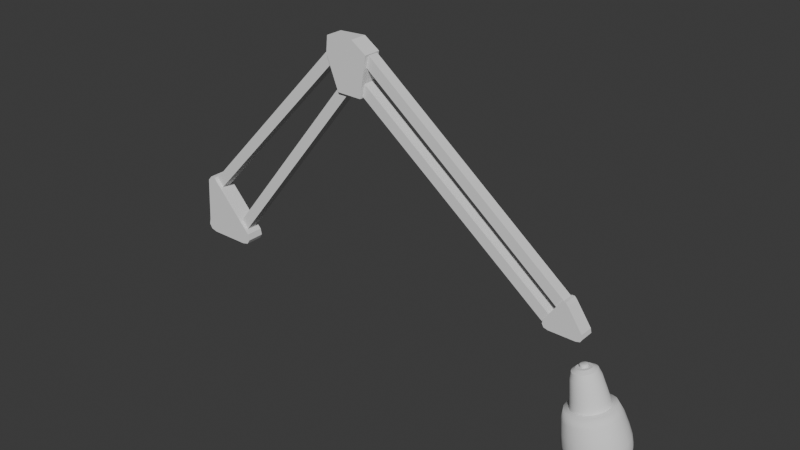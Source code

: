# Source: microphone.blend  (saved by Blender 4.5.90; exported with 4.5.12 LTS)
import bpy
from mathutils import Matrix  # noqa: F401  (used for matrix-valued properties, if any)

bpy.ops.wm.read_factory_settings(use_empty=True)
scene = bpy.context.scene
scene.name = 'Scene'

# ---- collections
col_collection = bpy.data.collections.new('Collection'); scene.collection.children.link(col_collection)

# ---- node groups
ng_smooth_by_angle = bpy.data.node_groups.new('Smooth by Angle', 'GeometryNodeTree')
_s = ng_smooth_by_angle.interface.new_socket(name='Mesh', in_out='OUTPUT', socket_type='NodeSocketGeometry')
_s = ng_smooth_by_angle.interface.new_socket(name='Mesh', in_out='INPUT', socket_type='NodeSocketGeometry')
_s = ng_smooth_by_angle.interface.new_socket(name='Angle', in_out='INPUT', socket_type='NodeSocketFloat')
_s.subtype = 'ANGLE'
_s.default_value = 0.5236
_s.min_value = 0.0
_s.max_value = 3.142
_s.description = 'Maximum face angle for smooth edges'
_s = ng_smooth_by_angle.interface.new_socket(name='Ignore Sharpness', in_out='INPUT', socket_type='NodeSocketBool')
_s.force_non_field = True
ng_smooth_by_angle.description = 'Set the sharpness of mesh edges based on the angle between the neighboring faces'
ng_smooth_by_angle.is_modifier = True
_N = ng_smooth_by_angle.nodes; _L = ng_smooth_by_angle.links
n0 = _N.new('GeometryNodeSetShadeSmooth'); n0.name = 'Set Shade Smooth'; n0.location = (120, -80)
n0.domain = 'EDGE'
n1 = _N.new('GeometryNodeSetShadeSmooth'); n1.name = 'Set Shade Smooth.001'; n1.location = (300, -80)
n2 = _N.new('NodeGroupOutput'); n2.name = 'Group Output'; n2.location = (480, -80)
n3 = _N.new('GeometryNodeInputMeshEdgeAngle'); n3.name = 'Edge Angle'; n3.location = (-440, -240)
n4 = _N.new('NodeGroupInput'); n4.name = 'Group Input'; n4.location = (-80, -80)
n5 = _N.new('GeometryNodeInputEdgeSmooth'); n5.name = 'Is Edge Smooth'; n5.location = (-260, -120)
n6 = _N.new('GeometryNodeInputShadeSmooth'); n6.name = 'Is Shade Smooth'; n6.location = (-440, -397)
n7 = _N.new('FunctionNodeCompare'); n7.name = 'Compare'; n7.location = (-260, -260)
n7.operation = 'LESS_EQUAL'
n7.inputs[6].default_value = (0.0, 0.0, 0.0, 0.0)
n7.inputs[7].default_value = (0.0, 0.0, 0.0, 0.0)
n8 = _N.new('FunctionNodeBooleanMath'); n8.name = 'Boolean Math.001'; n8.location = (-80, -260)
n9 = _N.new('NodeGroupInput'); n9.name = 'Group Input.001'; n9.location = (-440, -329)
n10 = _N.new('NodeGroupInput'); n10.name = 'Group Input.002'; n10.location = (-259, -189)
n11 = _N.new('FunctionNodeBooleanMath'); n11.name = 'Boolean Math'; n11.location = (-80, -149)
n11.operation = 'OR'
n12 = _N.new('FunctionNodeBooleanMath'); n12.name = 'Boolean Math.002'; n12.location = (-260, -380)
n12.operation = 'OR'
n13 = _N.new('NodeGroupInput'); n13.name = 'Group Input.003'; n13.location = (-440, -460)
_L.new(n3.outputs[0], n7.inputs[0])
_L.new(n1.outputs[0], n2.inputs[0])
_L.new(n9.outputs[1], n7.inputs[1])
_L.new(n7.outputs[0], n8.inputs[0])
_L.new(n4.outputs[0], n0.inputs[0])
_L.new(n0.outputs[0], n1.inputs[0])
_L.new(n8.outputs[0], n0.inputs[2])
_L.new(n10.outputs[2], n11.inputs[1])
_L.new(n5.outputs[0], n11.inputs[0])
_L.new(n11.outputs[0], n0.inputs[1])
_L.new(n13.outputs[2], n12.inputs[1])
_L.new(n6.outputs[0], n12.inputs[0])
_L.new(n12.outputs[0], n8.inputs[1])
n2.is_active_output = True

# ---- world
world_world = bpy.data.worlds.new('World'); scene.world = world_world
world_world.use_nodes = True; world_world.node_tree.nodes.clear()
_N = world_world.node_tree.nodes; _L = world_world.node_tree.links
n0 = _N.new('ShaderNodeOutputWorld'); n0.name = 'World Output'; n0.location = (200, 100)
n1 = _N.new('ShaderNodeBackground'); n1.name = 'Background'; n1.location = (-200, 100)
n1.inputs[0].default_value = (0.05088, 0.05088, 0.05088, 1.0)
_L.new(n1.outputs[0], n0.inputs[0])
n0.is_active_output = True
world_world.color = (0.05088, 0.05088, 0.05088)
world_world.sun_shadow_jitter_overblur = 0.0

# ---- meshes
me_plane = bpy.data.meshes.new('Plane')
me_plane.from_pydata([(-0.02364, -0.04434, 6.448e-09), (-0.3694, -0.1003, 2.072e-08), (-0.02364, -0.04217, 0.0137), (-0.3694, -0.09535, 0.03098), (-0.02364, -0.03587, 0.02606), (-0.3694, -0.08111, 0.05893), (-0.02364, -0.02606, 0.03587), (-0.3694, -0.05893, 0.08111), (-0.02364, -0.0137, 0.04217), (-0.3694, -0.03098, 0.09535), (-0.02364, 3.643e-09, 0.04434), (-0.3694, -3.03e-10, 0.1003), (-0.02364, 0.0137, 0.04217), (-0.3694, 0.03098, 0.09535), (-0.02364, 0.02606, 0.03587), (-0.3694, 0.05893, 0.08111), (-0.02364, 0.03587, 0.02606), (-0.3694, 0.08111, 0.05893), (-0.02364, 0.04217, 0.0137), (-0.3694, 0.09535, 0.03098), (-0.02364, 0.04434, -3.527e-09), (-0.3694, 0.1003, 1.932e-08), (-0.02364, 0.04217, -0.0137), (-0.3694, 0.09535, -0.03098), (-0.02364, 0.03587, -0.02606), (-0.3694, 0.08111, -0.05893), (-0.02364, 0.02606, -0.03587), (-0.3694, 0.05893, -0.08111), (-0.02364, 0.0137, -0.04217), (-0.3694, 0.03098, -0.09535), (-0.02364, -4.623e-09, -0.04434), (-0.3694, -3.523e-09, -0.1003), (-0.02364, -0.0137, -0.04217), (-0.3694, -0.03098, -0.09535), (-0.02364, -0.02606, -0.03587), (-0.3694, -0.05893, -0.08111), (-0.02364, -0.03587, -0.02606), (-0.3694, -0.08111, -0.05893), (-0.02364, -0.04217, -0.0137), (-0.3694, -0.09535, -0.03098), (-0.01037, -0.01436, 2.168e-10), (-0.008013, -0.004656, -7.348e-09), (-0.008013, -0.004429, 0.001439), (-0.01037, -0.01366, 0.004438), (-0.008013, -0.003767, 0.002737), (-0.01037, -0.01162, 0.008441), (-0.008013, -0.002737, 0.003767), (-0.01037, -0.008441, 0.01162), (-0.008013, -0.001439, 0.004429), (-0.01037, -0.004438, 0.01366), (-0.008013, 3.466e-10, 0.004656), (-0.01037, 8.075e-10, 0.01436), (-0.008013, 0.001439, 0.004429), (-0.01037, 0.004438, 0.01366), (-0.008013, 0.002737, 0.003767), (-0.01037, 0.008441, 0.01162), (-0.008013, 0.003767, 0.002737), (-0.01037, 0.01162, 0.008441), (-0.008013, 0.004429, 0.001439), (-0.01037, 0.01366, 0.004438), (-0.008013, 0.004656, -2.755e-09), (-0.01037, 0.01436, -3.014e-09), (-0.008013, 0.004429, -0.001439), (-0.01037, 0.01366, -0.004438), (-0.008013, 0.003767, -0.002737), (-0.01037, 0.01162, -0.008441), (-0.008013, 0.002737, -0.003767), (-0.01037, 0.008441, -0.01162), (-0.008013, 0.001439, -0.004429), (-0.01037, 0.004438, -0.01366), (-0.008013, -1.514e-09, -0.004656), (-0.01037, -1.869e-09, -0.01436), (-0.008013, -0.001439, -0.004429), (-0.01037, -0.004438, -0.01366), (-0.008013, -0.002737, -0.003767), (-0.01037, -0.008441, -0.01162), (-0.008013, -0.003767, -0.002737), (-0.01037, -0.01162, -0.008441), (-0.008013, -0.004429, -0.001439), (-0.01037, -0.01366, -0.004438), (-0.1137, -0.1215, 1.584e-09), (-0.06413, -0.09375, 1.734e-09), (-0.06413, -0.08916, 0.02897), (-0.1137, -0.1155, 0.03754), (-0.06413, -0.07584, 0.0551), (-0.1137, -0.09827, 0.0714), (-0.06413, -0.0551, 0.07584), (-0.1137, -0.0714, 0.09827), (-0.06413, -0.02897, 0.08916), (-0.1137, -0.03754, 0.1155), (-0.06413, 3.351e-09, 0.09375), (-0.1137, 6.25e-09, 0.1215), (-0.06413, 0.02897, 0.08916), (-0.1137, 0.03754, 0.1155), (-0.06413, 0.0551, 0.07584), (-0.1137, 0.0714, 0.09827), (-0.06413, 0.07584, 0.0551), (-0.1137, 0.09827, 0.0714), (-0.06413, 0.08916, 0.02897), (-0.1137, 0.1155, 0.03754), (-0.06413, 0.09375, 1.382e-09), (-0.1137, 0.1215, -1.055e-09), (-0.06413, 0.08916, -0.02897), (-0.1137, 0.1155, -0.03754), (-0.06413, 0.07584, -0.0551), (-0.1137, 0.09827, -0.0714), (-0.06413, 0.0551, -0.07584), (-0.1137, 0.0714, -0.09827), (-0.06413, 0.02897, -0.08916), (-0.1137, 0.03754, -0.1155), (-0.06413, 8.402e-10, -0.09375), (-0.1137, -3.52e-09, -0.1215), (-0.06413, -0.02897, -0.08916), (-0.1137, -0.03754, -0.1155), (-0.06413, -0.0551, -0.07584), (-0.1137, -0.0714, -0.09827), (-0.06413, -0.07584, -0.0551), (-0.1137, -0.09827, -0.0714), (-0.06413, -0.08916, -0.02897), (-0.1137, -0.1155, -0.03754), (-0.1954, -0.1298, 6.645e-09), (-0.1489, -0.1287, 3.733e-09), (-0.1489, -0.1224, 0.03978), (-0.1954, -0.1234, 0.04011), (-0.1489, -0.1041, 0.07567), (-0.1954, -0.105, 0.07629), (-0.1489, -0.07567, 0.1041), (-0.1954, -0.07629, 0.105), (-0.1489, -0.03978, 0.1224), (-0.1954, -0.04011, 0.1234), (-0.1489, 9.562e-09, 0.1287), (-0.1954, 8.063e-09, 0.1298), (-0.1489, 0.03978, 0.1224), (-0.1954, 0.04011, 0.1234), (-0.1489, 0.07567, 0.1041), (-0.1954, 0.07629, 0.105), (-0.1489, 0.1041, 0.07567), (-0.1954, 0.105, 0.07629), (-0.1489, 0.1224, 0.03978), (-0.1954, 0.1234, 0.04011), (-0.1489, 0.1287, -5.93e-09), (-0.1954, 0.1298, -2.782e-09), (-0.1489, 0.1224, -0.03978), (-0.1954, 0.1234, -0.04011), (-0.1489, 0.1041, -0.07567), (-0.1954, 0.105, -0.07629), (-0.1489, 0.07567, -0.1041), (-0.1954, 0.07629, -0.105), (-0.1489, 0.03978, -0.1224), (-0.1954, 0.04011, -0.1234), (-0.1489, -1.082e-08, -0.1287), (-0.1954, -1.139e-08, -0.1298), (-0.1489, -0.03978, -0.1224), (-0.1954, -0.04011, -0.1234), (-0.1489, -0.07567, -0.1041), (-0.1954, -0.07629, -0.105), (-0.1489, -0.1041, -0.07567), (-0.1954, -0.105, -0.07629), (-0.1489, -0.1224, -0.03978), (-0.1954, -0.1234, -0.04011), (-0.3232, -0.1136, 1.653e-08), (-0.2509, -0.1243, 1.048e-08), (-0.2509, -0.1182, 0.03841), (-0.3232, -0.108, 0.0351), (-0.2509, -0.1006, 0.07306), (-0.3232, -0.09188, 0.06676), (-0.2509, -0.07306, 0.1006), (-0.3232, -0.06676, 0.09188), (-0.2509, -0.03841, 0.1182), (-0.3232, -0.0351, 0.108), (-0.2509, -6.342e-10, 0.1243), (-0.3232, -3.647e-09, 0.1136), (-0.2509, 0.03841, 0.1182), (-0.3232, 0.0351, 0.108), (-0.2509, 0.07306, 0.1006), (-0.3232, 0.06676, 0.09188), (-0.2509, 0.1006, 0.07306), (-0.3232, 0.09188, 0.06676), (-0.2509, 0.1182, 0.03841), (-0.3232, 0.108, 0.0351), (-0.2509, 0.1243, 1.263e-08), (-0.3232, 0.1136, 2.14e-08), (-0.2509, 0.1182, -0.03841), (-0.3232, 0.108, -0.0351), (-0.2509, 0.1006, -0.07306), (-0.3232, 0.09188, -0.06676), (-0.2509, 0.07306, -0.1006), (-0.3232, 0.06676, -0.09188), (-0.2509, 0.03841, -0.1182), (-0.3232, 0.0351, -0.108), (-0.2509, -1.333e-09, -0.1243), (-0.3232, 1.396e-09, -0.1136), (-0.2509, -0.03841, -0.1182), (-0.3232, -0.0351, -0.108), (-0.2509, -0.07306, -0.1006), (-0.3232, -0.06676, -0.09188), (-0.2509, -0.1006, -0.07306), (-0.3232, -0.09188, -0.06676), (-0.2509, -0.1182, -0.03841), (-0.3232, -0.108, -0.0351)], [], [(41, 42, 43, 40), (42, 44, 45, 43), (44, 46, 47, 45), (46, 48, 49, 47), (48, 50, 51, 49), (50, 52, 53, 51), (52, 54, 55, 53), (54, 56, 57, 55), (56, 58, 59, 57), (58, 60, 61, 59), (60, 62, 63, 61), (62, 64, 65, 63), (64, 66, 67, 65), (66, 68, 69, 67), (68, 70, 71, 69), (70, 72, 73, 71), (72, 74, 75, 73), (74, 76, 77, 75), (76, 78, 79, 77), (78, 41, 40, 79), (41, 78, 76, 74, 72, 70, 68, 66, 64, 62, 60, 58, 56, 54, 52, 50, 48, 46, 44, 42), (0, 38, 79, 40), (2, 0, 40, 43), (4, 2, 43, 45), (6, 4, 45, 47), (8, 6, 47, 49), (10, 8, 49, 51), (12, 10, 51, 53), (14, 12, 53, 55), (16, 14, 55, 57), (18, 16, 57, 59), (20, 18, 59, 61), (22, 20, 61, 63), (24, 22, 63, 65), (26, 24, 65, 67), (28, 26, 67, 69), (30, 28, 69, 71), (32, 30, 71, 73), (34, 32, 73, 75), (36, 34, 75, 77), (38, 36, 77, 79), (81, 82, 83, 80), (85, 83, 82, 84), (84, 86, 87, 85), (86, 88, 89, 87), (88, 90, 91, 89), (90, 92, 93, 91), (92, 94, 95, 93), (97, 95, 94, 96), (99, 97, 96, 98), (101, 99, 98, 100), (103, 101, 100, 102), (105, 103, 102, 104), (107, 105, 104, 106), (106, 108, 109, 107), (108, 110, 111, 109), (110, 112, 113, 111), (112, 114, 115, 113), (114, 116, 117, 115), (119, 117, 116, 118), (80, 119, 118, 81), (118, 38, 0, 81), (81, 0, 2, 82), (82, 2, 4, 84), (84, 4, 6, 86), (86, 6, 8, 88), (88, 8, 10, 90), (90, 10, 12, 92), (92, 12, 14, 94), (94, 14, 16, 96), (96, 16, 18, 98), (98, 18, 20, 100), (100, 20, 22, 102), (102, 22, 24, 104), (104, 24, 26, 106), (106, 26, 28, 108), (108, 28, 30, 110), (110, 30, 32, 112), (112, 32, 34, 114), (114, 34, 36, 116), (116, 36, 38, 118), (123, 120, 121, 122), (122, 124, 125, 123), (127, 125, 124, 126), (129, 127, 126, 128), (131, 129, 128, 130), (133, 131, 130, 132), (135, 133, 132, 134), (137, 135, 134, 136), (136, 138, 139, 137), (138, 140, 141, 139), (140, 142, 143, 141), (142, 144, 145, 143), (144, 146, 147, 145), (149, 147, 146, 148), (151, 149, 148, 150), (153, 151, 150, 152), (155, 153, 152, 154), (157, 155, 154, 156), (159, 157, 156, 158), (158, 121, 120, 159), (158, 119, 80, 121), (121, 80, 83, 122), (122, 83, 85, 124), (124, 85, 87, 126), (126, 87, 89, 128), (128, 89, 91, 130), (130, 91, 93, 132), (132, 93, 95, 134), (134, 95, 97, 136), (136, 97, 99, 138), (138, 99, 101, 140), (140, 101, 103, 142), (142, 103, 105, 144), (144, 105, 107, 146), (146, 107, 109, 148), (148, 109, 111, 150), (150, 111, 113, 152), (152, 113, 115, 154), (154, 115, 117, 156), (156, 117, 119, 158), (161, 162, 163, 160), (165, 163, 162, 164), (167, 165, 164, 166), (166, 168, 169, 167), (168, 170, 171, 169), (170, 172, 173, 171), (172, 174, 175, 173), (174, 176, 177, 175), (179, 177, 176, 178), (181, 179, 178, 180), (183, 181, 180, 182), (185, 183, 182, 184), (187, 185, 184, 186), (189, 187, 186, 188), (188, 190, 191, 189), (190, 192, 193, 191), (192, 194, 195, 193), (194, 196, 197, 195), (196, 198, 199, 197), (160, 199, 198, 161), (39, 199, 160, 1), (1, 160, 163, 3), (198, 159, 120, 161), (161, 120, 123, 162), (3, 163, 165, 5), (162, 123, 125, 164), (5, 165, 167, 7), (164, 125, 127, 166), (7, 167, 169, 9), (166, 127, 129, 168), (9, 169, 171, 11), (168, 129, 131, 170), (11, 171, 173, 13), (170, 131, 133, 172), (13, 173, 175, 15), (172, 133, 135, 174), (15, 175, 177, 17), (174, 135, 137, 176), (17, 177, 179, 19), (176, 137, 139, 178), (19, 179, 181, 21), (178, 139, 141, 180), (21, 181, 183, 23), (180, 141, 143, 182), (23, 183, 185, 25), (182, 143, 145, 184), (25, 185, 187, 27), (184, 145, 147, 186), (27, 187, 189, 29), (186, 147, 149, 188), (29, 189, 191, 31), (188, 149, 151, 190), (31, 191, 193, 33), (190, 151, 153, 192), (33, 193, 195, 35), (192, 153, 155, 194), (35, 195, 197, 37), (194, 155, 157, 196), (37, 197, 199, 39), (196, 157, 159, 198), (3, 5, 7, 9, 11, 13, 15, 17, 19, 21, 23, 25, 27, 29, 31, 33, 35, 37, 39, 1)])
me_plane.polygons.foreach_set('use_smooth', [True] * 182)
_uv = me_plane.uv_layers.new(name='UVMap')
_uv.uv.foreach_set('vector', [0.0, 0.0, 0.0, 0.0, 0.0, 0.0, 0.0, 0.0, 0.0, 0.0, 0.0, 0.0, 0.0, 0.0, 0.0, 0.0, 0.0, 0.0, 0.0, 0.0, 0.0, 0.0, 0.0, 0.0, 0.0, 0.0, 0.0, 0.0, 0.0, 0.0, 0.0, 0.0, 0.0, 0.0, 0.0, 0.0, 0.0, 0.0, 0.0, 0.0, 0.0, 0.0, 0.0, 0.0, 0.0, 0.0, 0.0, 0.0, 0.0, 0.0, 0.0, 0.0, 0.0, 0.0, 0.0, 0.0, 0.0, 0.0, 0.0, 0.0, 0.0, 0.0, 0.0, 0.0, 0.0, 0.0, 0.0, 0.0, 0.0, 0.0, 0.0, 0.0, 0.0, 0.0, 0.0, 0.0, 0.0, 0.0, 0.0, 0.0, 0.0, 0.0, 0.0, 0.0, 0.0, 0.0, 0.0, 0.0, 0.0, 0.0, 0.0, 0.0, 0.0, 0.0, 0.0, 0.0, 0.0, 0.0, 0.0, 0.0, 0.0, 0.0, 0.0, 0.0, 0.0, 0.0, 0.0, 0.0, 0.0, 0.0, 0.0, 0.0, 0.0, 0.0, 0.0, 0.0, 0.0, 0.0, 0.0, 0.0, 0.0, 0.0, 0.0, 0.0, 0.0, 0.0, 0.0, 0.0, 0.0, 0.0, 0.0, 0.0, 0.0, 0.0, 0.0, 0.0, 0.0, 0.0, 0.0, 0.0, 0.0, 0.0, 0.0, 0.0, 0.0, 0.0, 0.0, 0.0, 0.0, 0.0, 0.0, 0.0, 0.0, 0.0, 0.0, 0.0, 0.0, 0.0, 0.0, 0.0, 0.0, 0.0, 0.0, 0.0, 0.0, 0.0, 0.0, 0.0, 0.0, 0.0, 0.0, 0.0, 0.0, 0.0, 0.0, 0.0, 0.0, 0.0, 0.0, 0.0, 0.0, 0.0, 0.0, 0.0, 0.0, 0.0, 0.0, 0.0, 0.0, 0.0, 0.0, 0.0, 0.0, 0.0, 0.0, 0.0, 0.0, 0.0, 0.0, 0.0, 0.0, 0.0, 0.0, 0.0, 0.0, 0.0, 0.0, 0.0, 0.0, 0.0, 0.0, 0.0, 0.0, 0.0, 0.0, 0.0, 0.0, 0.0, 0.0, 0.0, 0.0, 0.0, 0.0, 0.0, 0.0, 0.0, 0.0, 0.0, 0.0, 0.0, 0.0, 0.0, 0.0, 0.0, 0.0, 0.0, 0.0, 0.0, 0.0, 0.0, 0.0, 0.0, 0.0, 0.0, 0.0, 0.0, 0.0, 0.0, 0.0, 0.0, 0.0, 0.0, 0.0, 0.0, 0.0, 0.0, 0.0, 0.0, 0.0, 0.0, 0.0, 0.0, 0.0, 0.0, 0.0, 0.0, 0.0, 0.0, 0.0, 0.0, 0.0, 0.0, 0.0, 0.0, 0.0, 0.0, 0.0, 0.0, 0.0, 0.0, 0.0, 0.0, 0.0, 0.0, 0.0, 0.0, 0.0, 0.0, 0.0, 0.0, 0.0, 0.0, 0.0, 0.0, 0.0, 0.0, 0.0, 0.0, 0.0, 0.0, 0.0, 0.0, 0.0, 0.0, 0.0, 0.0, 0.0, 0.0, 0.0, 0.0, 0.0, 0.0, 0.0, 0.0, 0.0, 0.0, 0.0, 0.0, 0.0, 0.0, 0.0, 0.0, 0.0, 0.0, 0.0, 0.0, 0.0, 0.0, 0.0, 0.0, 0.0, 0.0, 0.0, 0.0, 0.0, 0.0, 0.0, 0.0, 0.0, 0.0, 0.0, 0.0, 0.0, 0.0, 0.0, 0.0, 0.0, 0.0, 0.0, 0.0, 0.0, 0.0, 0.0, 0.0, 0.0, 0.0, 0.0, 0.0, 0.0, 0.0, 0.0, 0.0, 0.0, 0.0, 0.0, 0.0, 0.0, 0.0, 0.0, 0.0, 0.0, 0.0, 0.0, 0.0, 0.0, 0.0, 0.0, 0.0, 0.0, 0.0, 0.0, 0.0, 0.0, 0.0, 0.0, 0.0, 0.0, 0.0, 0.0, 0.0, 0.0, 0.0, 0.0, 0.0, 0.0, 0.0, 0.0, 0.0, 0.0, 0.0, 0.0, 0.0, 0.0, 0.0, 0.0, 0.0, 0.0, 0.0, 0.0, 0.0, 0.0, 0.0, 0.0, 0.0, 0.0, 0.0, 0.0, 0.0, 0.0, 0.0, 0.0, 0.0, 0.0, 0.0, 0.0, 0.0, 0.0, 0.0, 0.0, 0.0, 0.0, 0.0, 0.0, 0.0, 0.0, 0.0, 0.0, 0.0, 0.0, 0.0, 0.0, 0.0, 0.0, 0.0, 0.0, 0.0, 0.0, 0.0, 0.0, 0.0, 0.0, 0.0, 0.0, 0.0, 0.0, 0.0, 0.0, 0.0, 0.0, 0.0, 0.0, 0.0, 0.0, 0.0, 0.0, 0.0, 0.0, 0.0, 0.0, 0.0, 0.0, 0.0, 0.0, 0.0, 0.0, 0.0, 0.0, 0.0, 0.0, 0.0, 0.0, 0.0, 0.0, 0.0, 0.0, 0.0, 0.0, 0.0, 0.0, 0.0, 0.0, 0.0, 0.0, 0.0, 0.0, 0.0, 0.0, 0.0, 0.0, 0.0, 0.0, 0.0, 0.0, 0.0, 0.0, 0.0, 0.0, 0.0, 0.0, 0.0, 0.0, 0.0, 0.0, 0.0, 0.0, 0.0, 0.0, 0.0, 0.0, 0.0, 0.0, 0.0, 0.0, 0.0, 0.0, 0.0, 0.0, 0.0, 0.0, 0.0, 0.0, 0.0, 0.0, 0.0, 0.0, 0.0, 0.0, 0.0, 0.0, 0.0, 0.0, 0.0, 0.0, 0.0, 0.0, 0.0, 0.0, 0.0, 0.0, 0.0, 0.0, 0.0, 0.0, 0.0, 0.0, 0.0, 0.0, 0.0, 0.0, 0.0, 0.0, 0.0, 0.0, 0.0, 0.0, 0.0, 0.0, 0.0, 0.0, 0.0, 0.0, 0.0, 0.0, 0.0, 0.0, 0.0, 0.0, 0.0, 0.0, 0.0, 0.0, 0.0, 0.0, 0.0, 0.0, 0.0, 0.0, 0.0, 0.0, 0.0, 0.0, 0.0, 0.0, 0.0, 0.0, 0.0, 0.0, 0.0, 0.0, 0.0, 0.0, 0.0, 0.0, 0.0, 0.0, 0.0, 0.0, 0.0, 0.0, 0.0, 0.0, 0.0, 0.0, 0.0, 0.0, 0.0, 0.0, 0.0, 0.0, 0.0, 0.0, 0.0, 0.0, 0.0, 0.0, 0.0, 0.0, 0.0, 0.0, 0.0, 0.0, 0.0, 0.0, 0.0, 0.0, 0.0, 0.0, 0.0, 0.0, 0.0, 0.0, 0.0, 0.0, 0.0, 0.0, 0.0, 0.0, 0.0, 0.0, 0.0, 0.0, 0.0, 0.0, 0.0, 0.0, 0.0, 0.0, 0.0, 0.0, 0.0, 0.0, 0.0, 0.0, 0.0, 0.0, 0.0, 0.0, 0.0, 0.0, 0.0, 0.0, 0.0, 0.0, 0.0, 0.0, 0.0, 0.0, 0.0, 0.0, 0.0, 0.0, 0.0, 0.0, 0.0, 0.0, 0.0, 0.0, 0.0, 0.0, 0.0, 0.0, 0.0, 0.0, 0.0, 0.0, 0.0, 0.0, 0.0, 0.0, 0.0, 0.0, 0.0, 0.0, 0.0, 0.0, 0.0, 0.0, 0.0, 0.0, 0.0, 0.0, 0.0, 0.0, 0.0, 0.0, 0.0, 0.0, 0.0, 0.0, 0.0, 0.0, 0.0, 0.0, 0.0, 0.0, 0.0, 0.0, 0.0, 0.0, 0.0, 0.0, 0.0, 0.0, 0.0, 0.0, 0.0, 0.0, 0.0, 0.0, 0.0, 0.0, 0.0, 0.0, 0.0, 0.0, 0.0, 0.0, 0.0, 0.0, 0.0, 0.0, 0.0, 0.0, 0.0, 0.0, 0.0, 0.0, 0.0, 0.0, 0.0, 0.0, 0.0, 0.0, 0.0, 0.0, 0.0, 0.0, 0.0, 0.0, 0.0, 0.0, 0.0, 0.0, 0.0, 0.0, 0.0, 0.0, 0.0, 0.0, 0.0, 0.0, 0.0, 0.0, 0.0, 0.0, 0.0, 0.0, 0.0, 0.0, 0.0, 0.0, 0.0, 0.0, 0.0, 0.0, 0.0, 0.0, 0.0, 0.0, 0.0, 0.0, 0.0, 0.0, 0.0, 0.0, 0.0, 0.0, 0.0, 0.0, 0.0, 0.0, 0.0, 0.0, 0.0, 0.0, 0.0, 0.0, 0.0, 0.0, 0.0, 0.0, 0.0, 0.0, 0.0, 0.0, 0.0, 0.0, 0.0, 0.0, 0.0, 0.0, 0.0, 0.0, 0.0, 0.0, 0.0, 0.0, 0.0, 0.0, 0.0, 0.0, 0.0, 0.0, 0.0, 0.0, 0.0, 0.0, 0.0, 0.0, 0.0, 0.0, 0.0, 0.0, 0.0, 0.0, 0.0, 0.0, 0.0, 0.0, 0.0, 0.0, 0.0, 0.0, 0.0, 0.0, 0.0, 0.0, 0.0, 0.0, 0.0, 0.0, 0.0, 0.0, 0.0, 0.0, 0.0, 0.0, 0.0, 0.0, 0.0, 0.0, 0.0, 0.0, 0.0, 0.0, 0.0, 0.0, 0.0, 0.0, 0.0, 0.0, 0.0, 0.0, 0.0, 0.0, 0.0, 0.0, 0.0, 0.0, 0.0, 0.0, 0.0, 0.0, 0.0, 0.0, 0.0, 0.0, 0.0, 0.0, 0.0, 0.0, 0.0, 0.0, 0.0, 0.0, 0.0, 0.0, 0.0, 0.0, 0.0, 0.0, 0.0, 0.0, 0.0, 0.0, 0.0, 0.0, 0.0, 0.0, 0.0, 0.0, 0.0, 0.0, 0.0, 0.0, 0.0, 0.0, 0.0, 0.0, 0.0, 0.0, 0.0, 0.0, 0.0, 0.0, 0.0, 0.0, 0.0, 0.0, 0.0, 0.0, 0.0, 0.0, 0.0, 0.0, 0.0, 0.0, 0.0, 0.0, 0.0, 0.0, 0.0, 0.0, 0.0, 0.0, 0.0, 0.0, 0.0, 0.0, 0.0, 0.0, 0.0, 0.0, 0.0, 0.0, 0.0, 0.0, 0.0, 0.0, 0.0, 0.0, 0.0, 0.0, 0.0, 0.0, 0.0, 0.0, 0.0, 0.0, 0.0, 0.0, 0.0, 0.0, 0.0, 0.0, 0.0, 0.0, 0.0, 0.0, 0.0, 0.0, 0.0, 0.0, 0.0, 0.0, 0.0, 0.0, 0.0, 0.0, 0.0, 0.0, 0.0, 0.0, 0.0, 0.0, 0.0, 0.0, 0.0, 0.0, 0.0, 0.0, 0.0, 0.0, 0.0, 0.0, 0.0, 0.0, 0.0, 0.0, 0.0, 0.0, 0.0, 0.0, 0.0, 0.0, 0.0, 0.0, 0.0, 0.0, 0.0, 0.0, 0.0, 0.0, 0.0, 0.0, 0.0, 0.0, 0.0, 0.0, 0.0, 0.0, 0.0, 0.0, 0.0, 0.0, 0.0, 0.0, 0.0, 0.0, 0.0, 0.0, 0.0, 0.0, 0.0, 0.0, 0.0, 0.0, 0.0, 0.0, 0.0, 0.0, 0.0, 0.0, 0.0, 0.0, 0.0, 0.0, 0.0, 0.0, 0.0, 0.0, 0.0, 0.0, 0.0, 0.0, 0.0, 0.0, 0.0, 0.0, 0.0, 0.0, 0.0, 0.0, 0.0, 0.0, 0.0, 0.0, 0.0, 0.0, 0.0, 0.0, 0.0, 0.0, 0.0, 0.0, 0.0, 0.0, 0.0, 0.0, 0.0, 0.0, 0.0, 0.0, 0.0, 0.0, 0.0, 0.0, 0.0, 0.0, 0.0, 0.0, 0.0, 0.0, 0.0, 0.0, 0.0, 0.0, 0.0, 0.0, 0.0, 0.0, 0.0, 0.0, 0.0, 0.0, 0.0, 0.0, 0.0, 0.0, 0.0, 0.0, 0.0, 0.0, 0.0, 0.0, 0.0, 0.0, 0.0, 0.0, 0.0, 0.0, 0.0, 0.0, 0.0, 0.0, 0.0, 0.0, 0.0, 0.0, 0.0, 0.0, 0.0, 0.0, 0.0, 0.0, 0.0, 0.0, 0.0, 0.0, 0.0, 0.0, 0.0, 0.0, 0.0, 0.0, 0.0, 0.0, 0.0, 0.0, 0.0, 0.0, 0.0, 0.0, 0.0, 0.0, 0.0, 0.0, 0.0, 0.0, 0.0, 0.0, 0.0, 0.0, 0.0, 0.0, 0.0, 0.0, 0.0, 0.0, 0.0, 0.0, 0.0, 0.0, 0.0, 0.0, 0.0, 0.0, 0.0, 0.0, 0.0, 0.0, 0.0, 0.0, 0.0, 0.0, 0.0, 0.0, 0.0, 0.0, 0.0, 0.0, 0.0, 0.0, 0.0, 0.0, 0.0, 0.0, 0.0, 0.0, 0.0, 0.0, 0.0, 0.0, 0.0, 0.0, 0.0, 0.0, 0.0, 0.0, 0.0, 0.0, 0.0, 0.0, 0.0, 0.0, 0.0, 0.0, 0.0, 0.0, 0.0, 0.0, 0.0, 0.0, 0.0, 0.0, 0.0, 0.0, 0.0, 0.0, 0.0, 0.0, 0.0, 0.0, 0.0, 0.0, 0.0, 0.0, 0.0, 0.0, 0.0, 0.0, 0.0, 0.0, 0.0, 0.0, 0.0, 0.0, 0.0, 0.0, 0.0, 0.0, 0.0, 0.0, 0.0, 0.0, 0.0, 0.0, 0.0, 0.0, 0.0, 0.0, 0.0, 0.0, 0.0, 0.0, 0.0, 0.0, 0.0, 0.0, 0.0, 0.0, 0.0, 0.0, 0.0, 0.0, 0.0, 0.0, 0.0, 0.0, 0.0, 0.0, 0.0, 0.0, 0.0, 0.0, 0.0, 0.0, 0.0, 0.0, 0.0, 0.0, 0.0, 0.0, 0.0, 0.0, 0.0, 0.0, 0.0, 0.0, 0.0, 0.0, 0.0, 0.0, 0.0, 0.0, 0.0, 0.0, 0.0, 0.0, 0.0, 0.0, 0.0, 0.0, 0.0, 0.0, 0.0, 0.0, 0.0, 0.0, 0.0, 0.0, 0.0, 0.0, 0.0, 0.0, 0.0, 0.0, 0.0, 0.0, 0.0, 0.0, 0.0, 0.0, 0.0, 0.0, 0.0, 0.0, 0.0, 0.0, 0.0, 0.0, 0.0, 0.0, 0.0, 0.0, 0.0, 0.0, 0.0, 0.0, 0.0, 0.0, 0.0, 0.0, 0.0, 0.0, 0.0, 0.0, 0.0, 0.0, 0.0, 0.0, 0.0, 0.0, 0.0, 0.0, 0.0, 0.0, 0.0, 0.0, 0.0, 0.0, 0.0, 0.0, 0.0, 0.0, 0.0, 0.0, 0.0, 0.0, 0.0, 0.0, 0.0, 0.0, 0.0, 0.0, 0.0, 0.0, 0.0, 0.0, 0.0, 0.0, 0.0, 0.0, 0.0, 0.0, 0.0, 0.0, 0.0, 0.0, 0.0, 0.0, 0.0, 0.0, 0.0, 0.0, 0.0, 0.0, 0.0, 0.0, 0.0, 0.0, 0.0, 0.0, 0.0, 0.0, 0.0, 0.0, 0.0, 0.0, 0.0, 0.0, 0.0, 0.0, 0.0, 0.0, 0.0, 0.0, 0.0, 0.0, 0.0, 0.0, 0.0, 0.0, 0.0, 0.0, 0.0, 0.0, 0.0, 0.0, 0.0, 0.0, 0.0, 0.0, 0.0, 0.0, 0.0, 0.0, 0.0, 0.0, 0.0, 0.0, 0.0, 0.0, 0.0, 0.0, 0.0, 0.0, 0.0, 0.0, 0.0, 0.0, 0.0, 0.0, 0.0, 0.0, 0.0, 0.0, 0.0, 0.0, 0.0, 0.0, 0.0, 0.0, 0.0, 0.0, 0.0, 0.0, 0.0, 0.0, 0.0, 0.0, 0.0, 0.0, 0.0, 0.0, 0.0, 0.0, 0.0, 0.0, 0.0])
me_plane.update()
me_cylinder_001 = bpy.data.meshes.new('Cylinder.001')
me_cylinder_001.from_pydata([(0.0, 1.0, -1.0), (0.1951, 0.9808, -1.0), (0.3827, 0.9239, -1.0), (0.5556, 0.8315, -1.0), (0.7071, 0.7071, -1.0), (0.8315, 0.5556, -1.0), (0.9239, 0.3827, -1.0), (0.9808, 0.1951, -1.0), (1.0, 0.0, -1.0), (0.9808, -0.1951, -1.0), (0.9239, -0.3827, -1.0), (0.8315, -0.5556, -1.0), (0.7071, -0.7071, -1.0), (0.5556, -0.8315, -1.0), (0.3827, -0.9239, -1.0), (0.1951, -0.9808, -1.0), (0.0, -1.0, -1.0), (-0.1951, -0.9808, -1.0), (-0.3827, -0.9239, -1.0), (-0.5556, -0.8315, -1.0), (-0.7071, -0.7071, -1.0), (-0.8315, -0.5556, -1.0), (-0.9239, -0.3827, -1.0), (-0.9808, -0.1951, -1.0), (-1.0, 0.0, -1.0), (-0.9808, 0.1951, -1.0), (-0.9239, 0.3827, -1.0), (-0.8315, 0.5556, -1.0), (-0.7071, 0.7071, -1.0), (-0.5556, 0.8315, -1.0), (-0.3827, 0.9239, -1.0), (-0.1951, 0.9808, -1.0), (-5.588e-09, 0.397, 1.068), (-5.014e-09, 0.7285, 0.6277), (-5.355e-09, 0.613, 0.9393), (0.07745, 0.3894, 1.068), (0.1421, 0.7145, 0.6277), (0.1196, 0.6012, 0.9393), (0.1519, 0.3668, 1.068), (0.2788, 0.6731, 0.6277), (0.2346, 0.5663, 0.9393), (0.2206, 0.3301, 1.068), (0.4047, 0.6057, 0.6277), (0.3405, 0.5097, 0.9393), (0.2807, 0.2807, 1.068), (0.5151, 0.5151, 0.6277), (0.4334, 0.4334, 0.9393), (0.3301, 0.2206, 1.068), (0.6057, 0.4047, 0.6277), (0.5097, 0.3405, 0.9393), (0.3668, 0.1519, 1.068), (0.6731, 0.2788, 0.6277), (0.5663, 0.2346, 0.9393), (0.3894, 0.07745, 1.068), (0.7145, 0.1421, 0.6277), (0.6012, 0.1196, 0.9393), (0.397, -1.863e-09, 1.068), (0.7285, -6.268e-10, 0.6277), (0.613, -9.313e-10, 0.9393), (0.3894, -0.07745, 1.068), (0.7145, -0.1421, 0.6277), (0.6012, -0.1196, 0.9393), (0.3668, -0.1519, 1.068), (0.6731, -0.2788, 0.6277), (0.5663, -0.2346, 0.9393), (0.3301, -0.2206, 1.068), (0.6057, -0.4047, 0.6277), (0.5097, -0.3405, 0.9393), (0.2807, -0.2807, 1.068), (0.5151, -0.5151, 0.6277), (0.4334, -0.4334, 0.9393), (0.2206, -0.3301, 1.068), (0.4047, -0.6057, 0.6277), (0.3405, -0.5097, 0.9393), (0.1519, -0.3668, 1.068), (0.2788, -0.6731, 0.6277), (0.2346, -0.5663, 0.9393), (0.07745, -0.3894, 1.068), (0.1421, -0.7145, 0.6277), (0.1196, -0.6012, 0.9393), (-1.118e-08, -0.397, 1.068), (-5.014e-09, -0.7285, 0.6277), (-7.218e-09, -0.613, 0.9393), (-0.07745, -0.3894, 1.068), (-0.1421, -0.7145, 0.6277), (-0.1196, -0.6012, 0.9393), (-0.1519, -0.3668, 1.068), (-0.2788, -0.6731, 0.6277), (-0.2346, -0.5663, 0.9393), (-0.2206, -0.3301, 1.068), (-0.4047, -0.6057, 0.6277), (-0.3405, -0.5097, 0.9393), (-0.2807, -0.2807, 1.068), (-0.5151, -0.5151, 0.6277), (-0.4334, -0.4334, 0.9393), (-0.3301, -0.2206, 1.068), (-0.6057, -0.4047, 0.6277), (-0.5097, -0.3405, 0.9393), (-0.3668, -0.1519, 1.068), (-0.6731, -0.2788, 0.6277), (-0.5663, -0.2346, 0.9393), (-0.3894, -0.07745, 1.068), (-0.7145, -0.1421, 0.6277), (-0.6012, -0.1196, 0.9393), (-0.397, 1.863e-09, 1.068), (-0.7285, -6.268e-10, 0.6277), (-0.613, 0.0, 0.9393), (-0.3894, 0.07745, 1.068), (-0.7145, 0.1421, 0.6277), (-0.6012, 0.1196, 0.9393), (-0.3668, 0.1519, 1.068), (-0.6731, 0.2788, 0.6277), (-0.5663, 0.2346, 0.9393), (-0.3301, 0.2206, 1.068), (-0.6057, 0.4047, 0.6277), (-0.5097, 0.3405, 0.9393), (-0.2807, 0.2807, 1.068), (-0.5151, 0.5151, 0.6277), (-0.4334, 0.4334, 0.9393), (-0.2206, 0.3301, 1.068), (-0.4047, 0.6057, 0.6277), (-0.3405, 0.5097, 0.9393), (-0.1519, 0.3668, 1.068), (-0.2788, 0.6731, 0.6277), (-0.2346, 0.5663, 0.9393), (-0.07745, 0.3894, 1.068), (-0.1421, 0.7145, 0.6277), (-0.1196, 0.6012, 0.9393)], [], [(0, 1, 2, 3, 4, 5, 6, 7, 8, 9, 10, 11, 12, 13, 14, 15, 16, 17, 18, 19, 20, 21, 22, 23, 24, 25, 26, 27, 28, 29, 30, 31), (36, 33, 34, 37), (37, 34, 32, 35), (39, 36, 37, 40), (40, 37, 35, 38), (42, 39, 40, 43), (43, 40, 38, 41), (45, 42, 43, 46), (46, 43, 41, 44), (48, 45, 46, 49), (49, 46, 44, 47), (51, 48, 49, 52), (52, 49, 47, 50), (54, 51, 52, 55), (55, 52, 50, 53), (57, 54, 55, 58), (58, 55, 53, 56), (60, 57, 58, 61), (61, 58, 56, 59), (63, 60, 61, 64), (64, 61, 59, 62), (66, 63, 64, 67), (67, 64, 62, 65), (69, 66, 67, 70), (70, 67, 65, 68), (72, 69, 70, 73), (73, 70, 68, 71), (75, 72, 73, 76), (76, 73, 71, 74), (78, 75, 76, 79), (79, 76, 74, 77), (81, 78, 79, 82), (82, 79, 77, 80), (84, 81, 82, 85), (85, 82, 80, 83), (87, 84, 85, 88), (88, 85, 83, 86), (90, 87, 88, 91), (91, 88, 86, 89), (93, 90, 91, 94), (94, 91, 89, 92), (96, 93, 94, 97), (97, 94, 92, 95), (99, 96, 97, 100), (100, 97, 95, 98), (102, 99, 100, 103), (103, 100, 98, 101), (105, 102, 103, 106), (106, 103, 101, 104), (108, 105, 106, 109), (109, 106, 104, 107), (111, 108, 109, 112), (112, 109, 107, 110), (114, 111, 112, 115), (115, 112, 110, 113), (117, 114, 115, 118), (118, 115, 113, 116), (120, 117, 118, 121), (121, 118, 116, 119), (123, 120, 121, 124), (124, 121, 119, 122), (126, 123, 124, 127), (127, 124, 122, 125), (33, 126, 127, 34), (34, 127, 125, 32), (35, 32, 125, 122, 119, 116, 113, 110, 107, 104, 101, 98, 95, 92, 89, 86, 83, 80, 77, 74, 71, 68, 65, 62, 59, 56, 53, 50, 47, 44, 41, 38), (0, 33, 36, 1), (31, 126, 33, 0), (1, 36, 39, 2), (2, 39, 42, 3), (3, 42, 45, 4), (4, 45, 48, 5), (5, 48, 51, 6), (6, 51, 54, 7), (7, 54, 57, 8), (8, 57, 60, 9), (9, 60, 63, 10), (10, 63, 66, 11), (11, 66, 69, 12), (12, 69, 72, 13), (13, 72, 75, 14), (14, 75, 78, 15), (15, 78, 81, 16), (16, 81, 84, 17), (17, 84, 87, 18), (18, 87, 90, 19), (19, 90, 93, 20), (20, 93, 96, 21), (21, 96, 99, 22), (22, 99, 102, 23), (23, 102, 105, 24), (24, 105, 108, 25), (25, 108, 111, 26), (26, 111, 114, 27), (27, 114, 117, 28), (28, 117, 120, 29), (29, 120, 123, 30), (30, 123, 126, 31)])
me_cylinder_001.polygons.foreach_set('use_smooth', [True] * 98)
_uv = me_cylinder_001.uv_layers.new(name='UVMap')
_uv.uv.foreach_set('vector', [0.75, 0.49, 0.7968, 0.4854, 0.8418, 0.4717, 0.8833, 0.4496, 0.9197, 0.4197, 0.9496, 0.3833, 0.9717, 0.3418, 0.9854, 0.2968, 0.99, 0.25, 0.9854, 0.2032, 0.9717, 0.1582, 0.9496, 0.1167, 0.9197, 0.08029, 0.8833, 0.05045, 0.8418, 0.02827, 0.7968, 0.01461, 0.75, 0.01, 0.7032, 0.01461, 0.6582, 0.02827, 0.6167, 0.05045, 0.5803, 0.08029, 0.5504, 0.1167, 0.5283, 0.1582, 0.5146, 0.2032, 0.51, 0.25, 0.5146, 0.2968, 0.5283, 0.3418, 0.5504, 0.3833, 0.5803, 0.4197, 0.6167, 0.4496, 0.6582, 0.4717, 0.7032, 0.4854, 0.9688, 0.9295, 1.0, 0.9295, 0.9984, 1.0, 0.9688, 1.0, 0.2968, 0.4852, 0.25, 0.4898, 0.25, 0.3893, 0.2772, 0.3866, 0.9375, 0.9295, 0.9688, 0.9295, 0.9688, 1.0, 0.9375, 1.0, 0.3418, 0.4715, 0.2968, 0.4852, 0.2772, 0.3866, 0.3033, 0.3787, 0.9062, 0.9295, 0.9375, 0.9295, 0.9375, 1.0, 0.9062, 1.0, 0.3832, 0.4494, 0.3418, 0.4715, 0.3033, 0.3787, 0.3274, 0.3658, 0.875, 0.9295, 0.9062, 0.9295, 0.9062, 1.0, 0.875, 1.0, 0.4195, 0.4195, 0.3832, 0.4494, 0.3274, 0.3658, 0.3485, 0.3485, 0.8438, 0.9295, 0.875, 0.9295, 0.875, 1.0, 0.8438, 1.0, 0.4494, 0.3832, 0.4195, 0.4195, 0.3485, 0.3485, 0.3658, 0.3274, 0.8125, 0.9295, 0.8438, 0.9295, 0.8438, 1.0, 0.8125, 1.0, 0.4715, 0.3418, 0.4494, 0.3832, 0.3658, 0.3274, 0.3787, 0.3033, 0.7813, 0.9295, 0.8125, 0.9295, 0.8125, 1.0, 0.7812, 1.0, 0.4852, 0.2968, 0.4715, 0.3418, 0.3787, 0.3033, 0.3866, 0.2772, 0.75, 0.9295, 0.7813, 0.9295, 0.7812, 1.0, 0.75, 1.0, 0.4898, 0.25, 0.4852, 0.2968, 0.3866, 0.2772, 0.3893, 0.25, 0.7188, 0.9295, 0.75, 0.9295, 0.75, 1.0, 0.7187, 1.0, 0.4852, 0.2032, 0.4898, 0.25, 0.3893, 0.25, 0.3866, 0.2228, 0.6875, 0.9295, 0.7188, 0.9295, 0.7187, 1.0, 0.6875, 1.0, 0.4715, 0.1582, 0.4852, 0.2032, 0.3866, 0.2228, 0.3787, 0.1967, 0.6562, 0.9295, 0.6875, 0.9295, 0.6875, 1.0, 0.6562, 1.0, 0.4494, 0.1168, 0.4715, 0.1582, 0.3787, 0.1967, 0.3658, 0.1726, 0.625, 0.9295, 0.6562, 0.9295, 0.6562, 1.0, 0.625, 1.0, 0.4195, 0.08046, 0.4494, 0.1168, 0.3658, 0.1726, 0.3485, 0.1515, 0.5938, 0.9295, 0.625, 0.9295, 0.625, 1.0, 0.5937, 1.0, 0.3832, 0.05065, 0.4195, 0.08046, 0.3485, 0.1515, 0.3274, 0.1342, 0.5625, 0.9295, 0.5938, 0.9295, 0.5937, 1.0, 0.5625, 1.0, 0.3418, 0.02849, 0.3832, 0.05065, 0.3274, 0.1342, 0.3033, 0.1213, 0.5313, 0.9295, 0.5625, 0.9295, 0.5625, 1.0, 0.5312, 1.0, 0.2968, 0.01485, 0.3418, 0.02849, 0.3033, 0.1213, 0.2772, 0.1134, 0.5, 0.9295, 0.5313, 0.9295, 0.5312, 1.0, 0.5, 1.0, 0.25, 0.01024, 0.2968, 0.01485, 0.2772, 0.1134, 0.25, 0.1107, 0.4688, 0.9295, 0.5, 0.9295, 0.5, 1.0, 0.4687, 1.0, 0.2032, 0.01485, 0.25, 0.01024, 0.25, 0.1107, 0.2228, 0.1134, 0.4375, 0.9295, 0.4688, 0.9295, 0.4687, 1.0, 0.4375, 1.0, 0.1582, 0.02849, 0.2032, 0.01485, 0.2228, 0.1134, 0.1967, 0.1213, 0.4063, 0.9295, 0.4375, 0.9295, 0.4375, 1.0, 0.4063, 1.0, 0.1168, 0.05065, 0.1582, 0.02849, 0.1967, 0.1213, 0.1726, 0.1342, 0.375, 0.9295, 0.4063, 0.9295, 0.4063, 1.0, 0.375, 1.0, 0.08046, 0.08046, 0.1168, 0.05065, 0.1726, 0.1342, 0.1515, 0.1515, 0.3438, 0.9295, 0.375, 0.9295, 0.375, 1.0, 0.3437, 1.0, 0.05065, 0.1168, 0.08046, 0.08046, 0.1515, 0.1515, 0.1342, 0.1726, 0.3125, 0.9295, 0.3438, 0.9295, 0.3437, 1.0, 0.3125, 1.0, 0.02849, 0.1582, 0.05065, 0.1168, 0.1342, 0.1726, 0.1213, 0.1967, 0.2813, 0.9295, 0.3125, 0.9295, 0.3125, 1.0, 0.2813, 1.0, 0.01485, 0.2032, 0.02849, 0.1582, 0.1213, 0.1967, 0.1134, 0.2228, 0.25, 0.9295, 0.2813, 0.9295, 0.2813, 1.0, 0.25, 1.0, 0.01024, 0.25, 0.01485, 0.2032, 0.1134, 0.2228, 0.1107, 0.25, 0.2187, 0.9295, 0.25, 0.9295, 0.25, 1.0, 0.2187, 1.0, 0.01485, 0.2968, 0.01024, 0.25, 0.1107, 0.25, 0.1134, 0.2772, 0.1875, 0.9295, 0.2187, 0.9295, 0.2187, 1.0, 0.1875, 1.0, 0.02849, 0.3418, 0.01485, 0.2968, 0.1134, 0.2772, 0.1213, 0.3033, 0.1562, 0.9295, 0.1875, 0.9295, 0.1875, 1.0, 0.1562, 1.0, 0.05065, 0.3832, 0.02849, 0.3418, 0.1213, 0.3033, 0.1342, 0.3274, 0.125, 0.9295, 0.1562, 0.9295, 0.1562, 1.0, 0.125, 1.0, 0.08046, 0.4195, 0.05065, 0.3832, 0.1342, 0.3274, 0.1515, 0.3485, 0.09375, 0.9295, 0.125, 0.9295, 0.125, 1.0, 0.09375, 1.0, 0.1168, 0.4494, 0.08046, 0.4195, 0.1515, 0.3485, 0.1726, 0.3658, 0.0625, 0.9295, 0.09375, 0.9295, 0.09375, 1.0, 0.0625, 1.0, 0.1582, 0.4715, 0.1168, 0.4494, 0.1726, 0.3658, 0.1967, 0.3787, 0.03125, 0.9295, 0.0625, 0.9295, 0.0625, 1.0, 0.03125, 1.0, 0.2032, 0.4852, 0.1582, 0.4715, 0.1967, 0.3787, 0.2228, 0.3866, 0.0, 0.9295, 0.03125, 0.9295, 0.03125, 1.0, 0.001622, 1.0, 0.25, 0.4898, 0.2032, 0.4852, 0.2228, 0.3866, 0.25, 0.3893, 0.2772, 0.3866, 0.25, 0.3893, 0.2228, 0.3866, 0.1967, 0.3787, 0.1726, 0.3658, 0.1515, 0.3485, 0.1342, 0.3274, 0.1213, 0.3033, 0.1134, 0.2772, 0.1107, 0.25, 0.1134, 0.2228, 0.1213, 0.1967, 0.1342, 0.1726, 0.1515, 0.1515, 0.1726, 0.1342, 0.1967, 0.1213, 0.2228, 0.1134, 0.25, 0.1107, 0.2772, 0.1134, 0.3033, 0.1213, 0.3274, 0.1342, 0.3485, 0.1515, 0.3658, 0.1726, 0.3787, 0.1967, 0.3866, 0.2228, 0.3893, 0.25, 0.3866, 0.2772, 0.3787, 0.3033, 0.3658, 0.3274, 0.3485, 0.3485, 0.3274, 0.3658, 0.3033, 0.3787, 1.0, 0.5, 1.0, 0.9295, 0.9688, 0.9295, 0.9688, 0.5, 0.03125, 0.5, 0.03125, 0.9295, 0.0, 0.9295, 0.0, 0.5, 0.9688, 0.5, 0.9688, 0.9295, 0.9375, 0.9295, 0.9375, 0.5, 0.9375, 0.5, 0.9375, 0.9295, 0.9062, 0.9295, 0.9062, 0.5, 0.9062, 0.5, 0.9062, 0.9295, 0.875, 0.9295, 0.875, 0.5, 0.875, 0.5, 0.875, 0.9295, 0.8438, 0.9295, 0.8438, 0.5, 0.8438, 0.5, 0.8438, 0.9295, 0.8125, 0.9295, 0.8125, 0.5, 0.8125, 0.5, 0.8125, 0.9295, 0.7813, 0.9295, 0.7812, 0.5, 0.7812, 0.5, 0.7813, 0.9295, 0.75, 0.9295, 0.75, 0.5, 0.75, 0.5, 0.75, 0.9295, 0.7188, 0.9295, 0.7188, 0.5, 0.7188, 0.5, 0.7188, 0.9295, 0.6875, 0.9295, 0.6875, 0.5, 0.6875, 0.5, 0.6875, 0.9295, 0.6562, 0.9295, 0.6562, 0.5, 0.6562, 0.5, 0.6562, 0.9295, 0.625, 0.9295, 0.625, 0.5, 0.625, 0.5, 0.625, 0.9295, 0.5938, 0.9295, 0.5938, 0.5, 0.5938, 0.5, 0.5938, 0.9295, 0.5625, 0.9295, 0.5625, 0.5, 0.5625, 0.5, 0.5625, 0.9295, 0.5313, 0.9295, 0.5312, 0.5, 0.5312, 0.5, 0.5313, 0.9295, 0.5, 0.9295, 0.5, 0.5, 0.5, 0.5, 0.5, 0.9295, 0.4688, 0.9295, 0.4688, 0.5, 0.4688, 0.5, 0.4688, 0.9295, 0.4375, 0.9295, 0.4375, 0.5, 0.4375, 0.5, 0.4375, 0.9295, 0.4063, 0.9295, 0.4062, 0.5, 0.4062, 0.5, 0.4063, 0.9295, 0.375, 0.9295, 0.375, 0.5, 0.375, 0.5, 0.375, 0.9295, 0.3438, 0.9295, 0.3438, 0.5, 0.3438, 0.5, 0.3438, 0.9295, 0.3125, 0.9295, 0.3125, 0.5, 0.3125, 0.5, 0.3125, 0.9295, 0.2813, 0.9295, 0.2812, 0.5, 0.2812, 0.5, 0.2813, 0.9295, 0.25, 0.9295, 0.25, 0.5, 0.25, 0.5, 0.25, 0.9295, 0.2187, 0.9295, 0.2188, 0.5, 0.2188, 0.5, 0.2187, 0.9295, 0.1875, 0.9295, 0.1875, 0.5, 0.1875, 0.5, 0.1875, 0.9295, 0.1562, 0.9295, 0.1562, 0.5, 0.1562, 0.5, 0.1562, 0.9295, 0.125, 0.9295, 0.125, 0.5, 0.125, 0.5, 0.125, 0.9295, 0.09375, 0.9295, 0.09375, 0.5, 0.09375, 0.5, 0.09375, 0.9295, 0.0625, 0.9295, 0.0625, 0.5, 0.0625, 0.5, 0.0625, 0.9295, 0.03125, 0.9295, 0.03125, 0.5])
me_cylinder_001.update()
me_cube = bpy.data.meshes.new('Cube')
me_cube.from_pydata([(-1.0, -1.0, -1.0), (-1.0, -1.0, 1.0), (-1.0, 1.0, -1.0), (-1.0, 1.0, 1.0), (1.0, -1.0, -1.0), (1.0, -1.0, 1.0), (1.0, 1.0, -1.0), (1.0, 1.0, 1.0)], [], [(0, 1, 3, 2), (2, 3, 7, 6), (6, 7, 5, 4), (4, 5, 1, 0), (2, 6, 4, 0), (7, 3, 1, 5)])
_uv = me_cube.uv_layers.new(name='UVMap')
_uv.uv.foreach_set('vector', [0.375, 0.0, 0.625, 0.0, 0.625, 0.25, 0.375, 0.25, 0.375, 0.25, 0.625, 0.25, 0.625, 0.5, 0.375, 0.5, 0.375, 0.5, 0.625, 0.5, 0.625, 0.75, 0.375, 0.75, 0.375, 0.75, 0.625, 0.75, 0.625, 1.0, 0.375, 1.0, 0.125, 0.5, 0.375, 0.5, 0.375, 0.75, 0.125, 0.75, 0.625, 0.5, 0.875, 0.5, 0.875, 0.75, 0.625, 0.75])
me_cube.update()
me_cube_001 = bpy.data.meshes.new('Cube.001')
me_cube_001.from_pydata([(-1.0, -1.0, -1.0), (-1.0, -1.0, 1.0), (-1.0, 1.0, -1.0), (-1.0, 1.0, 1.0), (1.0, -1.0, -1.0), (1.0, -1.0, 1.0), (1.0, 1.0, -1.0), (1.0, 1.0, 1.0)], [], [(0, 1, 3, 2), (2, 3, 7, 6), (6, 7, 5, 4), (4, 5, 1, 0), (2, 6, 4, 0), (7, 3, 1, 5)])
_uv = me_cube_001.uv_layers.new(name='UVMap')
_uv.uv.foreach_set('vector', [0.375, 0.0, 0.625, 0.0, 0.625, 0.25, 0.375, 0.25, 0.375, 0.25, 0.625, 0.25, 0.625, 0.5, 0.375, 0.5, 0.375, 0.5, 0.625, 0.5, 0.625, 0.75, 0.375, 0.75, 0.375, 0.75, 0.625, 0.75, 0.625, 1.0, 0.375, 1.0, 0.125, 0.5, 0.375, 0.5, 0.375, 0.75, 0.125, 0.75, 0.625, 0.5, 0.875, 0.5, 0.875, 0.75, 0.625, 0.75])
me_cube_001.update()
me_cube_002 = bpy.data.meshes.new('Cube.002')
me_cube_002.from_pydata([(-1.0, -1.0, -1.0), (-1.0, -1.0, 1.0), (-1.0, 1.0, -1.0), (-1.0, 1.0, 1.0), (1.0, -1.0, -1.0), (1.0, -1.0, 1.0), (1.0, 1.0, -1.0), (1.0, 1.0, 1.0)], [], [(0, 1, 3, 2), (2, 3, 7, 6), (6, 7, 5, 4), (4, 5, 1, 0), (2, 6, 4, 0), (7, 3, 1, 5)])
_uv = me_cube_002.uv_layers.new(name='UVMap')
_uv.uv.foreach_set('vector', [0.375, 0.0, 0.625, 0.0, 0.625, 0.25, 0.375, 0.25, 0.375, 0.25, 0.625, 0.25, 0.625, 0.5, 0.375, 0.5, 0.375, 0.5, 0.625, 0.5, 0.625, 0.75, 0.375, 0.75, 0.375, 0.75, 0.625, 0.75, 0.625, 1.0, 0.375, 1.0, 0.125, 0.5, 0.375, 0.5, 0.375, 0.75, 0.125, 0.75, 0.625, 0.5, 0.875, 0.5, 0.875, 0.75, 0.625, 0.75])
me_cube_002.update()
me_cube_003 = bpy.data.meshes.new('Cube.003')
me_cube_003.from_pydata([(-1.0, -1.0, -1.0), (-1.0, -1.0, 1.0), (-1.0, 1.0, -1.0), (-1.0, 1.0, 1.0), (1.0, -1.0, -1.0), (1.0, -1.0, 1.0), (1.0, 1.0, -1.0), (1.0, 1.0, 1.0)], [], [(0, 1, 3, 2), (2, 3, 7, 6), (6, 7, 5, 4), (4, 5, 1, 0), (2, 6, 4, 0), (7, 3, 1, 5)])
_uv = me_cube_003.uv_layers.new(name='UVMap')
_uv.uv.foreach_set('vector', [0.375, 0.0, 0.625, 0.0, 0.625, 0.25, 0.375, 0.25, 0.375, 0.25, 0.625, 0.25, 0.625, 0.5, 0.375, 0.5, 0.375, 0.5, 0.625, 0.5, 0.625, 0.75, 0.375, 0.75, 0.375, 0.75, 0.625, 0.75, 0.625, 1.0, 0.375, 1.0, 0.125, 0.5, 0.375, 0.5, 0.375, 0.75, 0.125, 0.75, 0.625, 0.5, 0.875, 0.5, 0.875, 0.75, 0.625, 0.75])
me_cube_003.update()
me_cube_004 = bpy.data.meshes.new('Cube.004')
me_cube_004.from_pydata([(-1.454, -1.0, -0.9089), (-0.6675, -1.0, 1.144), (-1.454, 1.0, -0.9089), (-0.6675, 1.0, 1.144), (1.0, -1.0, -1.0), (0.6675, -1.0, 0.8565), (1.0, 1.0, -1.0), (0.6675, 1.0, 0.8565), (-0.7412, -1.0, -1.632), (-0.7412, 1.0, -1.632), (0.7412, -1.0, -1.856), (0.7412, 1.0, -1.856)], [], [(0, 1, 3, 2), (2, 3, 7, 6), (6, 7, 5, 4), (4, 5, 1, 0), (2, 6, 11, 9), (7, 3, 1, 5), (9, 11, 10, 8), (0, 2, 9, 8), (6, 4, 10, 11), (4, 0, 8, 10)])
_uv = me_cube_004.uv_layers.new(name='UVMap')
_uv.uv.foreach_set('vector', [0.375, 0.0, 0.625, 0.0, 0.625, 0.25, 0.375, 0.25, 0.375, 0.25, 0.625, 0.25, 0.625, 0.5, 0.375, 0.5, 0.375, 0.5, 0.625, 0.5, 0.625, 0.75, 0.375, 0.75, 0.375, 0.75, 0.625, 0.75, 0.625, 1.0, 0.375, 1.0, 0.375, 0.25, 0.375, 0.5, 0.375, 0.5, 0.375, 0.25, 0.625, 0.5, 0.875, 0.5, 0.875, 0.75, 0.625, 0.75, 0.125, 0.5, 0.375, 0.5, 0.375, 0.75, 0.125, 0.75, 0.375, 0.0, 0.375, 0.25, 0.375, 0.25, 0.375, 0.0, 0.375, 0.5, 0.375, 0.75, 0.375, 0.75, 0.375, 0.5, 0.375, 0.75, 0.375, 1.0, 0.375, 1.0, 0.375, 0.75])
me_cube_004.update()
me_cube_005 = bpy.data.meshes.new('Cube.005')
me_cube_005.from_pydata([(-0.817, -1.0, -0.634), (-0.5908, -1.0, -1.0), (-0.8537, -1.0, -0.817), (-0.7709, -1.0, -0.951), (0.183, -1.0, 0.285), (-0.183, -1.0, 0.285), (0.06698, -1.0, 0.4189), (-0.06698, -1.0, 0.4189), (-0.5908, 1.0, -1.0), (-0.817, 1.0, -0.634), (-0.7709, 1.0, -0.951), (-0.8537, 1.0, -0.817), (-0.183, 1.0, 0.285), (0.183, 1.0, 0.285), (-0.06698, 1.0, 0.4189), (0.06698, 1.0, 0.4189), (0.5908, -1.0, -1.0), (0.817, -1.0, -0.634), (0.7709, -1.0, -0.951), (0.8537, -1.0, -0.817), (0.817, 1.0, -0.634), (0.5908, 1.0, -1.0), (0.8537, 1.0, -0.817), (0.7709, 1.0, -0.951)], [], [(8, 1, 3, 10), (10, 3, 2, 11), (11, 2, 0, 9), (4, 13, 15, 6), (6, 15, 14, 7), (7, 14, 12, 5), (16, 21, 23, 18), (18, 23, 22, 19), (19, 22, 20, 17), (8, 21, 16, 1), (0, 5, 12, 9), (16, 18, 19, 17, 4, 6, 7, 5, 0, 2, 3, 1), (20, 13, 4, 17), (8, 10, 11, 9, 12, 14, 15, 13, 20, 22, 23, 21)])
_uv = me_cube_005.uv_layers.new(name='UVMap')
_uv.uv.foreach_set('vector', [0.1762, 0.5, 0.1762, 0.75, 0.125, 0.75, 0.125, 0.5, 0.3803, 0.2772, 0.375, 0.0, 0.4006, 0.0, 0.3986, 0.2718, 0.3986, 0.2718, 0.4006, 0.0, 0.4208, 0.0, 0.4208, 0.267, 0.5792, 0.75, 0.5792, 0.5, 0.6006, 0.4948, 0.625, 0.75, 0.625, 0.0, 0.625, 0.25, 0.5984, 0.25, 0.5984, 0.0, 0.5984, 0.0, 0.5984, 0.25, 0.5792, 0.25, 0.5792, 0.0, 0.3448, 0.7709, 0.3448, 0.4791, 0.3719, 0.4812, 0.3719, 0.7732, 0.3719, 0.7732, 0.3719, 0.4812, 0.3986, 0.495, 0.3986, 0.7718, 0.3986, 0.7718, 0.3986, 0.495, 0.4208, 0.5, 0.4208, 0.767, 0.1762, 0.5, 0.3448, 0.4791, 0.3448, 0.7709, 0.1762, 0.75, 0.4208, 0.0, 0.5792, 0.0, 0.5792, 0.25, 0.4208, 0.267, 0.3448, 0.7709, 0.3719, 0.7732, 0.3986, 0.7718, 0.4208, 0.767, 0.5792, 0.9542, 0.596, 0.9771, 0.596, 0.9939, 0.5792, 1.0, 0.4208, 1.0, 0.3979, 0.9931, 0.3811, 0.9744, 0.375, 0.9488, 0.4208, 0.5, 0.5792, 0.5, 0.5792, 0.75, 0.4208, 0.767, 0.375, 0.3012, 0.3803, 0.2772, 0.3986, 0.2718, 0.4208, 0.267, 0.5792, 0.4542, 0.596, 0.4771, 0.6006, 0.4948, 0.5792, 0.5, 0.4208, 0.5, 0.3986, 0.495, 0.3719, 0.4812, 0.3448, 0.4791])
me_cube_005.update()
me_cube_006 = bpy.data.meshes.new('Cube.006')
me_cube_006.from_pydata([(-0.817, -1.0, -0.634), (-0.5908, -1.0, -1.0), (-0.8537, -1.0, -0.817), (-0.7709, -1.0, -0.951), (-0.3681, -1.0, 0.6758), (-0.7341, -1.0, 0.6758), (-0.4842, -1.0, 0.8098), (-0.6181, -1.0, 0.8098), (-0.5908, 1.0, -1.0), (-0.817, 1.0, -0.634), (-0.7709, 1.0, -0.951), (-0.8537, 1.0, -0.817), (-0.7341, 1.0, 0.6758), (-0.3681, 1.0, 0.6758), (-0.6181, 1.0, 0.8098), (-0.4842, 1.0, 0.8098), (0.5908, -1.0, -1.0), (0.817, -1.0, -0.634), (0.7709, -1.0, -0.951), (0.8537, -1.0, -0.817), (0.817, 1.0, -0.634), (0.5908, 1.0, -1.0), (0.8537, 1.0, -0.817), (0.7709, 1.0, -0.951)], [], [(8, 1, 3, 10), (10, 3, 2, 11), (11, 2, 0, 9), (4, 13, 15, 6), (6, 15, 14, 7), (7, 14, 12, 5), (16, 21, 23, 18), (18, 23, 22, 19), (19, 22, 20, 17), (8, 21, 16, 1), (0, 5, 12, 9), (16, 18, 19, 17, 4, 6, 7, 5, 0, 2, 3, 1), (20, 13, 4, 17), (8, 10, 11, 9, 12, 14, 15, 13, 20, 22, 23, 21)])
_uv = me_cube_006.uv_layers.new(name='UVMap')
_uv.uv.foreach_set('vector', [0.1762, 0.5, 0.1762, 0.75, 0.125, 0.75, 0.125, 0.5, 0.3803, 0.2772, 0.375, 0.0, 0.4006, 0.0, 0.3986, 0.2718, 0.3986, 0.2718, 0.4006, 0.0, 0.4208, 0.0, 0.4208, 0.267, 0.5792, 0.75, 0.5792, 0.5, 0.6006, 0.4948, 0.625, 0.75, 0.625, 0.0, 0.625, 0.25, 0.5984, 0.25, 0.5984, 0.0, 0.5984, 0.0, 0.5984, 0.25, 0.5792, 0.25, 0.5792, 0.0, 0.3448, 0.7709, 0.3448, 0.4791, 0.3719, 0.4812, 0.3719, 0.7732, 0.3719, 0.7732, 0.3719, 0.4812, 0.3986, 0.495, 0.3986, 0.7718, 0.3986, 0.7718, 0.3986, 0.495, 0.4208, 0.5, 0.4208, 0.767, 0.1762, 0.5, 0.3448, 0.4791, 0.3448, 0.7709, 0.1762, 0.75, 0.4208, 0.0, 0.5792, 0.0, 0.5792, 0.25, 0.4208, 0.267, 0.3448, 0.7709, 0.3719, 0.7732, 0.3986, 0.7718, 0.4208, 0.767, 0.5792, 0.9542, 0.596, 0.9771, 0.596, 0.9939, 0.5792, 1.0, 0.4208, 1.0, 0.3979, 0.9931, 0.3811, 0.9744, 0.375, 0.9488, 0.4208, 0.5, 0.5792, 0.5, 0.5792, 0.75, 0.4208, 0.767, 0.375, 0.3012, 0.3803, 0.2772, 0.3986, 0.2718, 0.4208, 0.267, 0.5792, 0.4542, 0.596, 0.4771, 0.6006, 0.4948, 0.5792, 0.5, 0.4208, 0.5, 0.3986, 0.495, 0.3719, 0.4812, 0.3448, 0.4791])
me_cube_006.update()
me_cylinder_004 = bpy.data.meshes.new('Cylinder.004')
me_cylinder_004.from_pydata([(0.0, 1.0, -1.0), (0.1951, 0.9808, -1.0), (0.3827, 0.9239, -1.0), (0.5556, 0.8315, -1.0), (0.7071, 0.7071, -1.0), (0.8315, 0.5556, -1.0), (0.9239, 0.3827, -1.0), (0.9808, 0.1951, -1.0), (1.0, 0.0, -1.0), (0.9808, -0.1951, -1.0), (0.9239, -0.3827, -1.0), (0.8315, -0.5556, -1.0), (0.7071, -0.7071, -1.0), (0.5556, -0.8315, -1.0), (0.3827, -0.9239, -1.0), (0.1951, -0.9808, -1.0), (0.0, -1.0, -1.0), (-0.1951, -0.9808, -1.0), (-0.3827, -0.9239, -1.0), (-0.5556, -0.8315, -1.0), (-0.7071, -0.7071, -1.0), (-0.8315, -0.5556, -1.0), (-0.9239, -0.3827, -1.0), (-0.9808, -0.1951, -1.0), (-1.0, 0.0, -1.0), (-0.9808, 0.1951, -1.0), (-0.9239, 0.3827, -1.0), (-0.8315, 0.5556, -1.0), (-0.7071, 0.7071, -1.0), (-0.5556, 0.8315, -1.0), (-0.3827, 0.9239, -1.0), (-0.1951, 0.9808, -1.0), (-0.1815, 0.9123, -0.2436), (-0.1951, 0.9808, -0.3131), (-0.1911, 0.9607, -0.264), (-0.356, 0.8594, -0.2436), (-0.3827, 0.9239, -0.3131), (-0.3749, 0.905, -0.264), (-0.5168, 0.7734, -0.2436), (-0.5556, 0.8315, -0.3131), (-0.5442, 0.8145, -0.264), (-0.6578, 0.6578, -0.2436), (-0.7071, 0.7071, -0.3131), (-0.6927, 0.6927, -0.264), (-0.7734, 0.5168, -0.2436), (-0.8315, 0.5556, -0.3131), (-0.8145, 0.5442, -0.264), (-0.8594, 0.356, -0.2436), (-0.9239, 0.3827, -0.3131), (-0.905, 0.3749, -0.264), (-0.9123, 0.1815, -0.2436), (-0.9808, 0.1951, -0.3131), (-0.9607, 0.1911, -0.264), (-0.9302, -4.657e-10, -0.2436), (-1.0, 0.0, -0.3131), (-0.9796, -1.164e-10, -0.264), (-0.9123, -0.1815, -0.2436), (-0.9808, -0.1951, -0.3131), (-0.9607, -0.1911, -0.264), (-0.8594, -0.356, -0.2436), (-0.9239, -0.3827, -0.3131), (-0.905, -0.3749, -0.264), (-0.7734, -0.5168, -0.2436), (-0.8315, -0.5556, -0.3131), (-0.8145, -0.5442, -0.264), (-0.6578, -0.6578, -0.2436), (-0.7071, -0.7071, -0.3131), (-0.6927, -0.6927, -0.264), (-0.5168, -0.7734, -0.2436), (-0.5556, -0.8315, -0.3131), (-0.5442, -0.8145, -0.264), (-0.356, -0.8594, -0.2436), (-0.3827, -0.9239, -0.3131), (-0.3749, -0.905, -0.264), (-0.1815, -0.9123, -0.2436), (-0.1951, -0.9808, -0.3131), (-0.1911, -0.9607, -0.264), (4.657e-10, -0.9302, -0.2436), (0.0, -1.0, -0.3131), (1.164e-10, -0.9796, -0.264), (0.1815, -0.9123, -0.2436), (0.1951, -0.9808, -0.3131), (0.1911, -0.9607, -0.264), (0.356, -0.8594, -0.2436), (0.3827, -0.9239, -0.3131), (0.3749, -0.905, -0.264), (0.5168, -0.7734, -0.2436), (0.5556, -0.8315, -0.3131), (0.5442, -0.8145, -0.264), (0.6578, -0.6578, -0.2436), (0.7071, -0.7071, -0.3131), (0.6927, -0.6927, -0.264), (0.7734, -0.5168, -0.2436), (0.8315, -0.5556, -0.3131), (0.8145, -0.5442, -0.264), (0.8594, -0.356, -0.2436), (0.9239, -0.3827, -0.3131), (0.905, -0.3749, -0.264), (0.9123, -0.1815, -0.2436), (0.9808, -0.1951, -0.3131), (0.9607, -0.1911, -0.264), (0.9302, 4.657e-10, -0.2436), (1.0, 0.0, -0.3131), (0.9796, 1.164e-10, -0.264), (0.9123, 0.1815, -0.2436), (0.9808, 0.1951, -0.3131), (0.9607, 0.1911, -0.264), (0.8594, 0.356, -0.2436), (0.9239, 0.3827, -0.3131), (0.905, 0.3749, -0.264), (0.7734, 0.5168, -0.2436), (0.8315, 0.5556, -0.3131), (0.8145, 0.5442, -0.264), (0.6578, 0.6578, -0.2436), (0.7071, 0.7071, -0.3131), (0.6927, 0.6927, -0.264), (0.5168, 0.7734, -0.2436), (0.5556, 0.8315, -0.3131), (0.5442, 0.8145, -0.264), (0.356, 0.8594, -0.2436), (0.3827, 0.9239, -0.3131), (0.3749, 0.905, -0.264), (0.1815, 0.9123, -0.2436), (0.1951, 0.9808, -0.3131), (0.1911, 0.9607, -0.264), (0.0, 1.0, -0.3131), (-4.657e-10, 0.9302, -0.2436), (-1.164e-10, 0.9796, -0.264)], [], [(0, 31, 30, 29, 28, 27, 26, 25, 24, 23, 22, 21, 20, 19, 18, 17, 16, 15, 14, 13, 12, 11, 10, 9, 8, 7, 6, 5, 4, 3, 2, 1), (36, 33, 34, 37), (37, 34, 32, 35), (54, 51, 52, 55), (55, 52, 50, 53), (39, 36, 37, 40), (40, 37, 35, 38), (45, 42, 43, 46), (46, 43, 41, 44), (48, 45, 46, 49), (49, 46, 44, 47), (33, 125, 127, 34), (34, 127, 126, 32), (72, 69, 70, 73), (73, 70, 68, 71), (57, 54, 55, 58), (58, 55, 53, 56), (63, 60, 61, 64), (64, 61, 59, 62), (66, 63, 64, 67), (67, 64, 62, 65), (51, 48, 49, 52), (52, 49, 47, 50), (90, 87, 88, 91), (91, 88, 86, 89), (75, 72, 73, 76), (76, 73, 71, 74), (81, 78, 79, 82), (82, 79, 77, 80), (84, 81, 82, 85), (85, 82, 80, 83), (69, 66, 67, 70), (70, 67, 65, 68), (108, 105, 106, 109), (109, 106, 104, 107), (93, 90, 91, 94), (94, 91, 89, 92), (99, 96, 97, 100), (100, 97, 95, 98), (102, 99, 100, 103), (103, 100, 98, 101), (87, 84, 85, 88), (88, 85, 83, 86), (123, 120, 121, 124), (124, 121, 119, 122), (111, 108, 109, 112), (112, 109, 107, 110), (117, 114, 115, 118), (118, 115, 113, 116), (120, 117, 118, 121), (121, 118, 116, 119), (105, 102, 103, 106), (106, 103, 101, 104), (125, 123, 124, 127), (127, 124, 122, 126), (42, 39, 40, 43), (43, 40, 38, 41), (60, 57, 58, 61), (61, 58, 56, 59), (78, 75, 76, 79), (79, 76, 74, 77), (96, 93, 94, 97), (97, 94, 92, 95), (114, 111, 112, 115), (115, 112, 110, 113), (30, 31, 33, 36), (126, 122, 119, 116, 113, 110, 107, 104, 101, 98, 95, 92, 89, 86, 83, 80, 77, 74, 71, 68, 65, 62, 59, 56, 53, 50, 47, 44, 41, 38, 35, 32), (31, 0, 125, 33), (29, 30, 36, 39), (28, 29, 39, 42), (27, 28, 42, 45), (26, 27, 45, 48), (25, 26, 48, 51), (24, 25, 51, 54), (23, 24, 54, 57), (22, 23, 57, 60), (21, 22, 60, 63), (20, 21, 63, 66), (19, 20, 66, 69), (18, 19, 69, 72), (17, 18, 72, 75), (16, 17, 75, 78), (15, 16, 78, 81), (14, 15, 81, 84), (13, 14, 84, 87), (12, 13, 87, 90), (11, 12, 90, 93), (10, 11, 93, 96), (9, 10, 96, 99), (8, 9, 99, 102), (7, 8, 102, 105), (6, 7, 105, 108), (5, 6, 108, 111), (4, 5, 111, 114), (3, 4, 114, 117), (2, 3, 117, 120), (1, 2, 120, 123), (0, 1, 123, 125)])
me_cylinder_004.polygons.foreach_set('use_smooth', [True] * 98)
_uv = me_cylinder_004.uv_layers.new(name='UVMap')
_uv.uv.foreach_set('vector', [0.75, 0.49, 0.7032, 0.4854, 0.6582, 0.4717, 0.6167, 0.4496, 0.5803, 0.4197, 0.5504, 0.3833, 0.5283, 0.3418, 0.5146, 0.2968, 0.51, 0.25, 0.5146, 0.2032, 0.5283, 0.1582, 0.5504, 0.1167, 0.5803, 0.08029, 0.6167, 0.05045, 0.6582, 0.02827, 0.7032, 0.01461, 0.75, 0.01, 0.7968, 0.01461, 0.8418, 0.02827, 0.8833, 0.05045, 0.9197, 0.08029, 0.9496, 0.1167, 0.9717, 0.1582, 0.9854, 0.2032, 0.99, 0.25, 0.9854, 0.2968, 0.9717, 0.3418, 0.9496, 0.3833, 0.9197, 0.4197, 0.8833, 0.4496, 0.8418, 0.4717, 0.7968, 0.4854, 0.6582, 0.4717, 0.7032, 0.4854, 0.7032, 0.4853, 0.6582, 0.4717, 0.6582, 0.4717, 0.7032, 0.4853, 0.7064, 0.469, 0.6646, 0.4563, 0.51, 0.25, 0.5146, 0.2968, 0.5147, 0.2968, 0.51, 0.25, 0.51, 0.25, 0.5147, 0.2968, 0.531, 0.2936, 0.5267, 0.25, 0.6167, 0.4496, 0.6582, 0.4717, 0.6582, 0.4717, 0.6167, 0.4495, 0.6167, 0.4495, 0.6582, 0.4717, 0.6646, 0.4563, 0.626, 0.4356, 0.5504, 0.3833, 0.5803, 0.4197, 0.5803, 0.4197, 0.5505, 0.3833, 0.5505, 0.3833, 0.5803, 0.4197, 0.5921, 0.4079, 0.5644, 0.374, 0.5283, 0.3418, 0.5504, 0.3833, 0.5505, 0.3833, 0.5283, 0.3418, 0.5283, 0.3418, 0.5505, 0.3833, 0.5644, 0.374, 0.5437, 0.3354, 0.7032, 0.4854, 0.75, 0.49, 0.75, 0.49, 0.7032, 0.4853, 0.7032, 0.4853, 0.75, 0.49, 0.75, 0.4733, 0.7064, 0.469, 0.6582, 0.02827, 0.6167, 0.05045, 0.6167, 0.05049, 0.6582, 0.02831, 0.6582, 0.02831, 0.6167, 0.05049, 0.626, 0.06437, 0.6646, 0.04374, 0.5146, 0.2032, 0.51, 0.25, 0.51, 0.25, 0.5147, 0.2032, 0.5147, 0.2032, 0.51, 0.25, 0.5267, 0.25, 0.531, 0.2064, 0.5504, 0.1167, 0.5283, 0.1582, 0.5283, 0.1582, 0.5505, 0.1167, 0.5505, 0.1167, 0.5283, 0.1582, 0.5437, 0.1646, 0.5644, 0.126, 0.5803, 0.08029, 0.5504, 0.1167, 0.5505, 0.1167, 0.5803, 0.08033, 0.5803, 0.08033, 0.5505, 0.1167, 0.5644, 0.126, 0.5921, 0.09214, 0.5146, 0.2968, 0.5283, 0.3418, 0.5283, 0.3418, 0.5147, 0.2968, 0.5147, 0.2968, 0.5283, 0.3418, 0.5437, 0.3354, 0.531, 0.2936, 0.9197, 0.08029, 0.8833, 0.05045, 0.8833, 0.05049, 0.9197, 0.08033, 0.9197, 0.08033, 0.8833, 0.05049, 0.874, 0.06437, 0.9079, 0.09214, 0.7032, 0.01461, 0.6582, 0.02827, 0.6582, 0.02831, 0.7032, 0.01466, 0.7032, 0.01466, 0.6582, 0.02831, 0.6646, 0.04374, 0.7064, 0.03104, 0.7968, 0.01461, 0.75, 0.01, 0.75, 0.01005, 0.7968, 0.01466, 0.7968, 0.01466, 0.75, 0.01005, 0.75, 0.02675, 0.7936, 0.03104, 0.8418, 0.02827, 0.7968, 0.01461, 0.7968, 0.01466, 0.8418, 0.02831, 0.8418, 0.02831, 0.7968, 0.01466, 0.7936, 0.03104, 0.8354, 0.04374, 0.6167, 0.05045, 0.5803, 0.08029, 0.5803, 0.08033, 0.6167, 0.05049, 0.6167, 0.05049, 0.5803, 0.08033, 0.5921, 0.09214, 0.626, 0.06437, 0.9717, 0.3418, 0.9854, 0.2968, 0.9853, 0.2968, 0.9717, 0.3418, 0.9717, 0.3418, 0.9853, 0.2968, 0.969, 0.2936, 0.9563, 0.3354, 0.9496, 0.1167, 0.9197, 0.08029, 0.9197, 0.08033, 0.9495, 0.1167, 0.9495, 0.1167, 0.9197, 0.08033, 0.9079, 0.09214, 0.9356, 0.126, 0.9854, 0.2032, 0.9717, 0.1582, 0.9717, 0.1582, 0.9853, 0.2032, 0.9853, 0.2032, 0.9717, 0.1582, 0.9563, 0.1646, 0.969, 0.2064, 0.99, 0.25, 0.9854, 0.2032, 0.9853, 0.2032, 0.99, 0.25, 0.99, 0.25, 0.9853, 0.2032, 0.969, 0.2064, 0.9733, 0.25, 0.8833, 0.05045, 0.8418, 0.02827, 0.8418, 0.02831, 0.8833, 0.05049, 0.8833, 0.05049, 0.8418, 0.02831, 0.8354, 0.04374, 0.874, 0.06437, 0.7968, 0.4854, 0.8418, 0.4717, 0.8418, 0.4717, 0.7968, 0.4853, 0.7968, 0.4853, 0.8418, 0.4717, 0.8354, 0.4563, 0.7936, 0.469, 0.9496, 0.3833, 0.9717, 0.3418, 0.9717, 0.3418, 0.9495, 0.3833, 0.9495, 0.3833, 0.9717, 0.3418, 0.9563, 0.3354, 0.9356, 0.374, 0.8833, 0.4496, 0.9197, 0.4197, 0.9197, 0.4197, 0.8833, 0.4495, 0.8833, 0.4495, 0.9197, 0.4197, 0.9079, 0.4079, 0.874, 0.4356, 0.8418, 0.4717, 0.8833, 0.4496, 0.8833, 0.4495, 0.8418, 0.4717, 0.8418, 0.4717, 0.8833, 0.4495, 0.874, 0.4356, 0.8354, 0.4563, 0.9854, 0.2968, 0.99, 0.25, 0.99, 0.25, 0.9853, 0.2968, 0.9853, 0.2968, 0.99, 0.25, 0.9733, 0.25, 0.969, 0.2936, 0.75, 0.49, 0.7968, 0.4854, 0.7968, 0.4853, 0.75, 0.49, 0.75, 0.49, 0.7968, 0.4853, 0.7936, 0.469, 0.75, 0.4733, 0.5803, 0.4197, 0.6167, 0.4496, 0.6167, 0.4495, 0.5803, 0.4197, 0.5803, 0.4197, 0.6167, 0.4495, 0.626, 0.4356, 0.5921, 0.4079, 0.5283, 0.1582, 0.5146, 0.2032, 0.5147, 0.2032, 0.5283, 0.1582, 0.5283, 0.1582, 0.5147, 0.2032, 0.531, 0.2064, 0.5437, 0.1646, 0.75, 0.01, 0.7032, 0.01461, 0.7032, 0.01466, 0.75, 0.01005, 0.75, 0.01005, 0.7032, 0.01466, 0.7064, 0.03104, 0.75, 0.02675, 0.9717, 0.1582, 0.9496, 0.1167, 0.9495, 0.1167, 0.9717, 0.1582, 0.9717, 0.1582, 0.9495, 0.1167, 0.9356, 0.126, 0.9563, 0.1646, 0.9197, 0.4197, 0.9496, 0.3833, 0.9495, 0.3833, 0.9197, 0.4197, 0.9197, 0.4197, 0.9495, 0.3833, 0.9356, 0.374, 0.9079, 0.4079, 0.6582, 0.4717, 0.7032, 0.4854, 0.7032, 0.4854, 0.6582, 0.4717, 0.75, 0.4733, 0.7936, 0.469, 0.8354, 0.4563, 0.874, 0.4356, 0.9079, 0.4079, 0.9356, 0.374, 0.9563, 0.3354, 0.969, 0.2936, 0.9733, 0.25, 0.969, 0.2064, 0.9563, 0.1646, 0.9356, 0.126, 0.9079, 0.09214, 0.874, 0.06437, 0.8354, 0.04374, 0.7936, 0.03104, 0.75, 0.02675, 0.7064, 0.03104, 0.6646, 0.04374, 0.626, 0.06437, 0.5921, 0.09214, 0.5644, 0.126, 0.5437, 0.1646, 0.531, 0.2064, 0.5267, 0.25, 0.531, 0.2936, 0.5437, 0.3354, 0.5644, 0.374, 0.5921, 0.4079, 0.626, 0.4356, 0.6646, 0.4563, 0.7064, 0.469, 0.7032, 0.4854, 0.75, 0.49, 0.75, 0.49, 0.7032, 0.4854, 0.6167, 0.4496, 0.6582, 0.4717, 0.6582, 0.4717, 0.6167, 0.4496, 0.5803, 0.4197, 0.6167, 0.4496, 0.6167, 0.4496, 0.5803, 0.4197, 0.5504, 0.3833, 0.5803, 0.4197, 0.5803, 0.4197, 0.5504, 0.3833, 0.5283, 0.3418, 0.5504, 0.3833, 0.5504, 0.3833, 0.5283, 0.3418, 0.5146, 0.2968, 0.5283, 0.3418, 0.5283, 0.3418, 0.5146, 0.2968, 0.51, 0.25, 0.5146, 0.2968, 0.5146, 0.2968, 0.51, 0.25, 0.5146, 0.2032, 0.51, 0.25, 0.51, 0.25, 0.5146, 0.2032, 0.5283, 0.1582, 0.5146, 0.2032, 0.5146, 0.2032, 0.5283, 0.1582, 0.5504, 0.1167, 0.5283, 0.1582, 0.5283, 0.1582, 0.5504, 0.1167, 0.5803, 0.08029, 0.5504, 0.1167, 0.5504, 0.1167, 0.5803, 0.08029, 0.6167, 0.05045, 0.5803, 0.08029, 0.5803, 0.08029, 0.6167, 0.05045, 0.6582, 0.02827, 0.6167, 0.05045, 0.6167, 0.05045, 0.6582, 0.02827, 0.7032, 0.01461, 0.6582, 0.02827, 0.6582, 0.02827, 0.7032, 0.01461, 0.75, 0.01, 0.7032, 0.01461, 0.7032, 0.01461, 0.75, 0.01, 0.7968, 0.01461, 0.75, 0.01, 0.75, 0.01, 0.7968, 0.01461, 0.8418, 0.02827, 0.7968, 0.01461, 0.7968, 0.01461, 0.8418, 0.02827, 0.8833, 0.05045, 0.8418, 0.02827, 0.8418, 0.02827, 0.8833, 0.05045, 0.9197, 0.08029, 0.8833, 0.05045, 0.8833, 0.05045, 0.9197, 0.08029, 0.9496, 0.1167, 0.9197, 0.08029, 0.9197, 0.08029, 0.9496, 0.1167, 0.9717, 0.1582, 0.9496, 0.1167, 0.9496, 0.1167, 0.9717, 0.1582, 0.9854, 0.2032, 0.9717, 0.1582, 0.9717, 0.1582, 0.9854, 0.2032, 0.99, 0.25, 0.9854, 0.2032, 0.9854, 0.2032, 0.99, 0.25, 0.9854, 0.2968, 0.99, 0.25, 0.99, 0.25, 0.9854, 0.2968, 0.9717, 0.3418, 0.9854, 0.2968, 0.9854, 0.2968, 0.9717, 0.3418, 0.9496, 0.3833, 0.9717, 0.3418, 0.9717, 0.3418, 0.9496, 0.3833, 0.9197, 0.4197, 0.9496, 0.3833, 0.9496, 0.3833, 0.9197, 0.4197, 0.8833, 0.4496, 0.9197, 0.4197, 0.9197, 0.4197, 0.8833, 0.4496, 0.8418, 0.4717, 0.8833, 0.4496, 0.8833, 0.4496, 0.8418, 0.4717, 0.7968, 0.4854, 0.8418, 0.4717, 0.8418, 0.4717, 0.7968, 0.4854, 0.75, 0.49, 0.7968, 0.4854, 0.7968, 0.4854, 0.75, 0.49])
me_cylinder_004.update()

# ---- objects
ob_plane = bpy.data.objects.new('Plane', me_plane)
ob_cylinder_001 = bpy.data.objects.new('Cylinder.001', me_cylinder_001)
ob_cube = bpy.data.objects.new('Cube', me_cube)
ob_cube_001 = bpy.data.objects.new('Cube.001', me_cube_001)
ob_cube_002 = bpy.data.objects.new('Cube.002', me_cube_002)
ob_cube_003 = bpy.data.objects.new('Cube.003', me_cube_003)
ob_cube_004 = bpy.data.objects.new('Cube.004', me_cube_004)
ob_cube_005 = bpy.data.objects.new('Cube.005', me_cube_005)
ob_cube_006 = bpy.data.objects.new('Cube.006', me_cube_006)
ob_cylinder_002 = bpy.data.objects.new('Cylinder.002', me_cylinder_004)

# ---- transforms, parenting, visibility, modifiers, constraints
ob_plane.location = (0.346, 0.0, 0.9224)
ob_plane.rotation_euler = (0.0, 1.309, 0.0)
ob_plane.scale = (1.081, 1.404, 1.404)
ob_cylinder_001.location = (0.2194, 0.0, 1.395)
ob_cylinder_001.rotation_euler = (0.0, -0.2618, 0.0)
ob_cylinder_001.scale = (0.114, 0.114, 0.118)
_m = ob_cylinder_001.modifiers.new('Smooth by Angle', 'NODES')
_m.node_group = ng_smooth_by_angle
_m.use_pin_to_last = True
_m.show_group_selector = False
ob_cube.location = (-0.6427, 0.0, 2.194)
ob_cube.rotation_euler = (-0.0, 2.228, -0.0)
ob_cube.scale = (0.03241, 0.03241, 0.7983)
ob_cube_001.location = (-0.572, 0.0, 2.317)
ob_cube_001.rotation_euler = (-0.0, 2.236, -0.0)
ob_cube_001.scale = (0.03241, 0.03241, 0.7983)
ob_cube_002.location = (-1.733, 3.089e-09, 2.136)
ob_cube_002.rotation_euler = (-1.709e-07, 2.47, 3.142)
ob_cube_002.scale = (0.03241, 0.03241, 0.7983)
ob_cube_003.location = (-1.926, -3.089e-09, 2.272)
ob_cube_003.rotation_euler = (-1.022e-07, 2.384, 3.142)
ob_cube_003.scale = (0.03241, 0.03241, 0.7983)
ob_cube_004.location = (-1.325, 0.0, 2.706)
ob_cube_004.rotation_euler = (0.0, -0.1981, 0.0)
ob_cube_004.scale = (-0.1128, -0.05266, -0.1128)
ob_cube_005.location = (0.06873, 0.0, 1.804)
ob_cube_005.scale = (0.1367, 0.0418, 0.1367)
ob_cube_006.location = (-2.34, 0.0, 1.618)
ob_cube_006.scale = (0.2097, 0.05302, 0.2097)
ob_cylinder_002.location = (0.1803, 0.0, 1.541)
ob_cylinder_002.rotation_euler = (0.0, -0.2618, 0.0)
ob_cylinder_002.scale = (0.02302, 0.02302, 0.03513)
_m = ob_cylinder_002.modifiers.new('Smooth by Angle', 'NODES')
_m.node_group = ng_smooth_by_angle
_m.use_pin_to_last = True
_m.show_group_selector = False

# ---- collection membership
col_collection.objects.link(ob_plane)
col_collection.objects.link(ob_cylinder_001)
col_collection.objects.link(ob_cube)
col_collection.objects.link(ob_cube_001)
col_collection.objects.link(ob_cube_002)
col_collection.objects.link(ob_cube_003)
col_collection.objects.link(ob_cube_004)
col_collection.objects.link(ob_cube_005)
col_collection.objects.link(ob_cube_006)
col_collection.objects.link(ob_cylinder_002)

# ---- scene / render settings (as saved in the file)
scene.frame_start = 1; scene.frame_end = 250; scene.frame_set(1)
scene.render.engine = 'BLENDER_EEVEE_NEXT'
bpy.context.view_layer.update()

# ---- added for rendering (the .blend has no active camera and no usable light): camera, sun
cam_auto = bpy.data.cameras.new('AutoCamera')
cam_auto.lens = 50.0
cam_auto.sensor_width = 36.0
cam_auto.clip_end = 1000.0
ob_auto_camera = bpy.data.objects.new('AutoCamera', cam_auto)
scene.collection.objects.link(ob_auto_camera)
ob_auto_camera.location = (2.41365, -4.09613, 4.64408)
ob_auto_camera.rotation_euler = (1.09748, -7.21219e-08, 0.694738)
scene.camera = ob_auto_camera
light_auto_sun = bpy.data.lights.new('AutoSun', 'SUN')
light_auto_sun.energy = 3.0
light_auto_sun.angle = 0.0523599
ob_auto_sun = bpy.data.objects.new('AutoSun', light_auto_sun)
scene.collection.objects.link(ob_auto_sun)
ob_auto_sun.rotation_euler = (0.872665, 0.174533, 0.523599)
bpy.context.view_layer.update()
